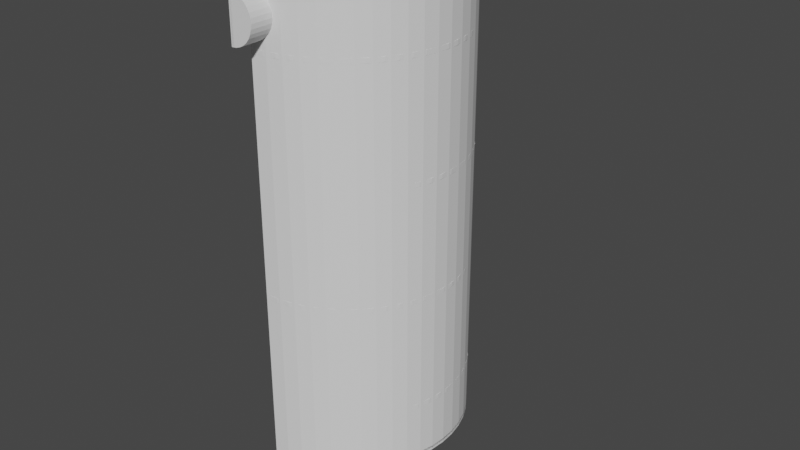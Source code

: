 # Source: Heatexchanger_pipeseperate_half.blend  (saved by Blender 3.5.10; exported with 4.5.12 LTS)
import bpy
from mathutils import Matrix  # noqa: F401  (used for matrix-valued properties, if any)

bpy.ops.wm.read_factory_settings(use_empty=True)
scene = bpy.context.scene
scene.name = 'Scene'

# ---- collections
col_collection = bpy.data.collections.new('Collection'); scene.collection.children.link(col_collection)

# ---- world
world_world = bpy.data.worlds.new('World'); scene.world = world_world
world_world.use_nodes = True; world_world.node_tree.nodes.clear()
_N = world_world.node_tree.nodes; _L = world_world.node_tree.links
n0 = _N.new('ShaderNodeOutputWorld'); n0.name = 'World Output'; n0.location = (300, 300)
n1 = _N.new('ShaderNodeBackground'); n1.name = 'Background'; n1.location = (10, 300)
n1.inputs[0].default_value = (0.05088, 0.05088, 0.05088, 1.0)
_L.new(n1.outputs[0], n0.inputs[0])
n0.is_active_output = True
world_world.color = (0.05088, 0.05088, 0.05088)
world_world.use_sun_shadow = False
world_world.sun_shadow_jitter_overblur = 0.0

# ---- meshes
me_cylinder_002 = bpy.data.meshes.new('Cylinder.002')
me_cylinder_002.from_pydata([(0.05, -3.492e-10, 0.25), (0.04904, -0.009755, 0.25), (0.04619, -0.01913, 0.25), (0.04157, -0.02778, 0.25), (0.03536, -0.03536, 0.25), (0.02778, -0.04157, 0.25), (0.01913, -0.04619, 0.25), (0.009755, -0.04904, 0.25), (-1.118e-08, -0.05, 0.25), (-0.009755, -0.04904, 0.25), (-0.01913, -0.04619, 0.25), (-0.02778, -0.04157, 0.25), (-0.03536, -0.03536, 0.25), (-0.04157, -0.02778, 0.25), (-0.04619, -0.01913, 0.25), (-0.04904, -0.009755, 0.25), (-0.05, -3.492e-10, 0.25), (-0.04964, -0.003694, 0.25), (-0.04966, -0.003469, 0.25), (0.04964, -0.003694, 0.25), (0.04964, -0.003624, 0.25), (0.04983, -0.00171, 0.25), (0.04985, -0.001564, 0.25), (-0.04986, -0.001393, 0.25), (-0.04991, -0.0009438, 0.25), (-0.04984, 0.001631, 0.25), (0.04984, 0.001631, 0.25)], [], [(18, 20, 21, 23), (25, 16, 24, 22, 0, 26), (13, 12, 11, 10, 9, 8, 7, 6, 5, 4, 3, 2, 1, 19, 17, 15, 14)])
_uv = me_cylinder_002.uv_layers.new(name='UVMap')
_uv.uv.foreach_set('vector', [0.2611, 1.0, 0.7384, 1.0, 0.7445, 1.0, 0.2545, 1.0, 0.2448, 1.0, 0.25, 1.0, 0.253, 1.0, 0.745, 1.0, 0.75, 1.0, 0.7552, 1.0, 0.3438, 1.0, 0.375, 1.0, 0.4062, 1.0, 0.4375, 1.0, 0.4688, 1.0, 0.5, 1.0, 0.5312, 1.0, 0.5625, 1.0, 0.5938, 1.0, 0.625, 1.0, 0.6562, 1.0, 0.6875, 1.0, 0.7188, 1.0, 0.7382, 1.0, 0.2618, 1.0, 0.2812, 1.0, 0.3125, 1.0])
me_cylinder_002.update()
me_cylinder_003 = bpy.data.meshes.new('Cylinder.003')
me_cylinder_003.from_pydata([(0.05, -1.164e-10, -0.25), (0.04904, -0.009755, -0.25), (0.04619, -0.01913, -0.25), (0.04157, -0.02778, -0.25), (0.03536, -0.03536, -0.25), (0.02778, -0.04157, -0.25), (0.01913, -0.04619, -0.25), (0.009755, -0.04904, -0.25), (0.0, -0.05, -0.25), (-0.009755, -0.04904, -0.25), (-0.01913, -0.04619, -0.25), (-0.02778, -0.04157, -0.25), (-0.03536, -0.03536, -0.25), (-0.04157, -0.02778, -0.25), (-0.04619, -0.01913, -0.25), (-0.04904, -0.009755, -0.25), (-0.05, -1.164e-10, -0.25), (0.04984, 0.001631, -0.25), (-0.04984, 0.001631, -0.25)], [], [(17, 0, 1, 2, 3, 4, 5, 6, 7, 8, 9, 10, 11, 12, 13, 14, 15, 16, 18)])
_uv = me_cylinder_003.uv_layers.new(name='UVMap')
_uv.uv.foreach_set('vector', [0.7552, 0.0, 0.75, 0.0, 0.7188, 0.0, 0.6875, 0.0, 0.6562, 0.0, 0.625, 0.0, 0.5938, 0.0, 0.5625, 0.0, 0.5312, 0.0, 0.5, 0.0, 0.4688, 0.0, 0.4375, 0.0, 0.4062, 0.0, 0.375, 0.0, 0.3438, 0.0, 0.3125, 0.0, 0.2812, 0.0, 0.25, 0.0, 0.2448, 0.0])
me_cylinder_003.update()
me_shell_001 = bpy.data.meshes.new('Shell.001')
me_shell_001.from_pydata([(0.0, -0.3054, -1.128), (0.0, 0.3182, 0.07202), (0.0, -0.3054, 0.07202), (1.531e-17, 0.25, 0.0), (0.001631, 0.2108, -0.8997), (0.01139, 0.2108, -0.9007), (0.02077, 0.2108, -0.9035), (0.02941, 0.2108, -0.9081), (0.03699, 0.2108, -0.9144), (0.001631, -0.206, -0.007409), (0.0432, 0.2108, -0.9219), (0.01139, -0.206, -0.00837), (0.04783, 0.2108, -0.9306), (0.05067, 0.2108, -0.94), (0.02077, -0.206, -0.01121), (0.05163, 0.2108, -0.9497), (0.02941, -0.206, -0.01584), (0.05067, 0.2108, -0.9595), (0.03699, -0.206, -0.02205), (0.04783, 0.2108, -0.9688), (-4.592e-17, -0.25, 0.0), (0.03392, -0.2477, 0.0), (0.0432, 0.2108, -0.9775), (0.0432, -0.206, -0.02963), (0.06646, -0.2411, 0.0), (0.09731, -0.2304, 0.0), (0.03699, 0.2108, -0.9851), (0.1262, -0.2159, 0.0), (0.04783, -0.206, -0.03827), (0.02941, 0.2108, -0.9913), (0.1528, -0.1979, 0.0), (0.02077, 0.2108, -0.9959), (0.05067, -0.206, -0.04765), (0.1768, -0.1768, 0.0), (0.1979, -0.1528, 0.0), (0.01139, 0.2108, -0.9988), (0.05163, -0.206, -0.05741), (0.2159, -0.1262, 0.0), (0.001631, 0.2108, -0.9997), (0.2304, -0.09731, 0.0), (0.2411, -0.06646, 0.0), (0.05067, -0.206, -0.06716), (0.2477, -0.03392, 0.0), (0.25, -6.123e-17, 0.0), (0.04783, -0.206, -0.07654), (0.2477, 0.03392, 0.0), (0.0432, -0.206, -0.08519), (0.2411, 0.06646, 0.0), (0.2304, 0.09731, 0.0), (0.03699, -0.206, -0.09276), (0.2159, 0.1262, 0.0), (0.1979, 0.1528, 0.0), (0.1768, 0.1768, 0.0), (0.02941, -0.206, -0.09898), (0.1528, 0.1979, 0.0), (0.1262, 0.2159, 0.0), (0.02077, -0.206, -0.1036), (0.09731, 0.2304, 0.0), (0.06646, 0.2411, 0.0), (0.01139, -0.206, -0.1064), (0.03392, 0.2477, 0.0), (1.531e-17, 0.25, -1.0), (0.001631, -0.206, -0.1074), (-4.592e-17, -0.25, -1.0), (0.03392, -0.2477, -1.0), (0.06646, -0.2411, -1.0), (0.09731, -0.2304, -1.0), (0.1262, -0.2159, -1.0), (0.1528, -0.1979, -1.0), (0.1768, -0.1768, -1.0), (0.1979, -0.1528, -1.0), (0.2159, -0.1262, -1.0), (0.2304, -0.09731, -1.0), (0.2411, -0.06646, -1.0), (0.2477, -0.03392, -1.0), (0.25, -6.123e-17, -1.0), (0.2477, 0.03392, -1.0), (0.2411, 0.06646, -1.0), (0.2304, 0.09731, -1.0), (0.2159, 0.1262, -1.0), (0.1979, 0.1528, -1.0), (0.1768, 0.1768, -1.0), (0.1528, 0.1979, -1.0), (0.1262, 0.2159, -1.0), (0.09731, 0.2304, -1.0), (0.06646, 0.2411, -1.0), (0.03392, 0.2477, -1.0), (0.03392, -0.2477, -0.09528), (0.03699, -0.2471, -0.09276), (0.0432, -0.2458, -0.02963), (0.0432, -0.2458, -0.08519), (0.03392, -0.2477, -0.01954), (0.03699, -0.2471, -0.02205), (0.04783, -0.2449, -0.07654), (0.05163, -0.2441, -0.05741), (0.05067, -0.2443, -0.06716), (0.05067, -0.2443, -0.04765), (0.04783, -0.2449, -0.03827), (-4.592e-17, -0.25, -0.1072), (-4.592e-17, -0.25, -0.007569), (0.01139, -0.2492, -0.00837), (0.01139, -0.2492, -0.1064), (0.02077, -0.2486, -0.1036), (0.02941, -0.248, -0.01584), (0.02941, -0.248, -0.09898), (0.02077, -0.2486, -0.01121), (1.531e-17, 0.25, -0.9996), (1.531e-17, 0.25, -0.8999), (0.03392, 0.2477, -0.9876), (0.03392, 0.2477, -0.9118), (0.001631, 0.2499, -0.9997), (0.01139, 0.2492, -0.9988), (0.001631, 0.2499, -0.8997), (0.01139, 0.2492, -0.9007), (0.02077, 0.2486, -0.9035), (0.02941, 0.248, -0.9913), (0.02077, 0.2486, -0.9959), (0.02941, 0.248, -0.9081), (0.03699, 0.2471, -0.9851), (0.0432, 0.2458, -0.9775), (0.03699, 0.2471, -0.9144), (0.0432, 0.2458, -0.9219), (0.04783, 0.2449, -0.9306), (0.05163, 0.2441, -0.9497), (0.05067, 0.2443, -0.9595), (0.05067, 0.2443, -0.94), (0.04783, 0.2449, -0.9688), (0.001631, -0.206, -0.007409), (0.01139, -0.206, -0.00837), (0.01139, -0.2942, -0.00837), (0.02077, -0.206, -0.01121), (0.02077, -0.2942, -0.01121), (0.02941, -0.206, -0.01584), (0.02941, -0.2942, -0.01584), (0.03699, -0.206, -0.02205), (0.03699, -0.2942, -0.02205), (0.0432, -0.206, -0.02963), (0.0432, -0.2942, -0.02963), (0.04783, -0.206, -0.03827), (0.04783, -0.2942, -0.03827), (0.05067, -0.206, -0.04765), (0.05067, -0.2942, -0.04765), (0.05163, -0.206, -0.05741), (0.05163, -0.2942, -0.05741), (0.05067, -0.206, -0.06716), (0.05067, -0.2942, -0.06716), (0.04783, -0.206, -0.07654), (0.04783, -0.2942, -0.07654), (0.0432, -0.206, -0.08519), (0.0432, -0.2942, -0.08519), (0.03699, -0.206, -0.09276), (0.03699, -0.2942, -0.09276), (0.02941, -0.206, -0.09898), (0.02941, -0.2942, -0.09898), (0.02077, -0.206, -0.1036), (0.02077, -0.2942, -0.1036), (0.01139, -0.206, -0.1064), (0.01139, -0.2942, -0.1064), (0.001631, -0.206, -0.1074), (0.001631, -0.2942, -0.1074), (0.001631, 0.299, -0.8997), (0.001631, 0.2108, -0.8997), (0.01139, 0.299, -0.9007), (0.01139, 0.2108, -0.9007), (0.02077, 0.299, -0.9035), (0.02077, 0.2108, -0.9035), (0.02941, 0.299, -0.9081), (0.02941, 0.2108, -0.9081), (0.03699, 0.299, -0.9144), (0.03699, 0.2108, -0.9144), (0.0432, 0.299, -0.9219), (0.0432, 0.2108, -0.9219), (0.04783, 0.299, -0.9306), (0.04783, 0.2108, -0.9306), (0.05067, 0.299, -0.94), (0.05067, 0.2108, -0.94), (0.05163, 0.299, -0.9497), (0.05163, 0.2108, -0.9497), (0.05067, 0.299, -0.9595), (0.05067, 0.2108, -0.9595), (0.04783, 0.299, -0.9688), (0.04783, 0.2108, -0.9688), (0.0432, 0.299, -0.9775), (0.0432, 0.2108, -0.9775), (0.03699, 0.299, -0.9851), (0.03699, 0.2108, -0.9851), (0.02941, 0.299, -0.9913), (0.02941, 0.2108, -0.9913), (0.02077, 0.299, -0.9959), (0.02077, 0.2108, -0.9959), (0.01139, 0.299, -0.9988), (0.01139, 0.2108, -0.9988), (0.001631, 0.299, -0.9997), (0.001631, 0.2108, -0.9997), (0.2291, 0.1, -0.12), (7.451e-09, -0.25, -0.12), (0.02703, -0.2485, -0.12), (0.05382, -0.2442, -0.12), (0.0801, -0.2368, -0.12), (0.1056, -0.2266, -0.12), (0.1302, -0.2135, -0.12), (0.1534, -0.1974, -0.12), (0.1748, -0.1788, -0.12), (0.1936, -0.1583, -0.12), (0.2098, -0.136, -0.12), (0.2233, -0.1124, -0.12), (0.2342, -0.08751, -0.12), (0.2423, -0.06167, -0.12), (0.2475, -0.03511, -0.12), (0.2499, -0.008074, -0.12), (0.2493, 0.0192, -0.12), (0.2457, 0.04646, -0.12), (0.239, 0.07348, -0.12), (0.2291, 0.1, -0.13), (7.451e-09, -0.25, -0.13), (0.02703, -0.2485, -0.13), (0.05382, -0.2442, -0.13), (0.0801, -0.2368, -0.13), (0.1056, -0.2266, -0.13), (0.1302, -0.2135, -0.13), (0.1534, -0.1974, -0.13), (0.1748, -0.1788, -0.13), (0.1936, -0.1583, -0.13), (0.2098, -0.136, -0.13), (0.2233, -0.1124, -0.13), (0.2342, -0.08751, -0.13), (0.2423, -0.06167, -0.13), (0.2475, -0.03511, -0.13), (0.2499, -0.008074, -0.13), (0.2493, 0.0192, -0.13), (0.2457, 0.04646, -0.13), (0.239, 0.07348, -0.13), (0.2291, -0.1, -0.37), (-9.313e-09, 0.25, -0.37), (0.02703, 0.2485, -0.37), (0.05382, 0.2442, -0.37), (0.0801, 0.2368, -0.37), (0.1056, 0.2266, -0.37), (0.1302, 0.2135, -0.37), (0.1534, 0.1974, -0.37), (0.1748, 0.1788, -0.37), (0.1936, 0.1583, -0.37), (0.2098, 0.136, -0.37), (0.2233, 0.1124, -0.37), (0.2342, 0.08751, -0.37), (0.2423, 0.06167, -0.37), (0.2475, 0.03511, -0.37), (0.2499, 0.008074, -0.37), (0.2493, -0.0192, -0.37), (0.2457, -0.04646, -0.37), (0.239, -0.07348, -0.37), (0.2291, -0.1, -0.38), (-9.313e-09, 0.25, -0.38), (0.02703, 0.2485, -0.38), (0.05382, 0.2442, -0.38), (0.0801, 0.2368, -0.38), (0.1056, 0.2266, -0.38), (0.1302, 0.2135, -0.38), (0.1534, 0.1974, -0.38), (0.1748, 0.1788, -0.38), (0.1936, 0.1583, -0.38), (0.2098, 0.136, -0.38), (0.2233, 0.1124, -0.38), (0.2342, 0.08751, -0.38), (0.2423, 0.06167, -0.38), (0.2475, 0.03511, -0.38), (0.2499, 0.008074, -0.38), (0.2493, -0.0192, -0.38), (0.2457, -0.04646, -0.38), (0.239, -0.07348, -0.38), (0.2291, -0.1, -0.87), (-9.313e-09, 0.25, -0.87), (0.02703, 0.2485, -0.87), (0.05382, 0.2442, -0.87), (0.0801, 0.2368, -0.87), (0.1056, 0.2266, -0.87), (0.1302, 0.2135, -0.87), (0.1534, 0.1974, -0.87), (0.1748, 0.1788, -0.87), (0.1936, 0.1583, -0.87), (0.2098, 0.136, -0.87), (0.2233, 0.1124, -0.87), (0.2342, 0.08751, -0.87), (0.2423, 0.06167, -0.87), (0.2475, 0.03511, -0.87), (0.2499, 0.008074, -0.87), (0.2493, -0.0192, -0.87), (0.2457, -0.04646, -0.87), (0.239, -0.07348, -0.87), (0.2291, -0.1, -0.88), (-9.313e-09, 0.25, -0.88), (0.02703, 0.2485, -0.88), (0.05382, 0.2442, -0.88), (0.0801, 0.2368, -0.88), (0.1056, 0.2266, -0.88), (0.1302, 0.2135, -0.88), (0.1534, 0.1974, -0.88), (0.1748, 0.1788, -0.88), (0.1936, 0.1583, -0.88), (0.2098, 0.136, -0.88), (0.2233, 0.1124, -0.88), (0.2342, 0.08751, -0.88), (0.2423, 0.06167, -0.88), (0.2475, 0.03511, -0.88), (0.2499, 0.008074, -0.88), (0.2493, -0.0192, -0.88), (0.2457, -0.04646, -0.88), (0.239, -0.07348, -0.88), (0.2291, 0.1, -0.62), (7.451e-09, -0.25, -0.62), (0.02703, -0.2485, -0.62), (0.05382, -0.2442, -0.62), (0.0801, -0.2368, -0.62), (0.1056, -0.2266, -0.62), (0.1302, -0.2135, -0.62), (0.1534, -0.1974, -0.62), (0.1748, -0.1788, -0.62), (0.1936, -0.1583, -0.62), (0.2098, -0.136, -0.62), (0.2233, -0.1124, -0.62), (0.2342, -0.08751, -0.62), (0.2423, -0.06167, -0.62), (0.2475, -0.03511, -0.62), (0.2499, -0.008074, -0.62), (0.2493, 0.0192, -0.62), (0.2457, 0.04646, -0.62), (0.239, 0.07348, -0.62), (0.2291, 0.1, -0.63), (7.451e-09, -0.25, -0.63), (0.02703, -0.2485, -0.63), (0.05382, -0.2442, -0.63), (0.0801, -0.2368, -0.63), (0.1056, -0.2266, -0.63), (0.1302, -0.2135, -0.63), (0.1534, -0.1974, -0.63), (0.1748, -0.1788, -0.63), (0.1936, -0.1583, -0.63), (0.2098, -0.136, -0.63), (0.2233, -0.1124, -0.63), (0.2342, -0.08751, -0.63), (0.2423, -0.06167, -0.63), (0.2475, -0.03511, -0.63), (0.2499, -0.008074, -0.63), (0.2493, 0.0192, -0.63), (0.2457, 0.04646, -0.63), (0.239, 0.07348, -0.63), (1.531e-17, 0.25, -0.995), (-4.592e-17, -0.25, -0.995), (0.03392, -0.2477, -0.995), (0.06646, -0.2411, -0.995), (0.09731, -0.2304, -0.995), (0.1262, -0.2159, -0.995), (0.1528, -0.1979, -0.995), (0.1768, -0.1768, -0.995), (0.1979, -0.1528, -0.995), (0.2159, -0.1262, -0.995), (0.2304, -0.09731, -0.995), (0.2411, -0.06646, -0.995), (0.2477, -0.03392, -0.995), (0.25, -6.123e-17, -0.995), (0.2477, 0.03392, -0.995), (0.2411, 0.06646, -0.995), (0.2304, 0.09731, -0.995), (0.2159, 0.1262, -0.995), (0.1979, 0.1528, -0.995), (0.1768, 0.1768, -0.995), (0.1528, 0.1979, -0.995), (0.1262, 0.2159, -0.995), (0.09731, 0.2304, -0.995), (0.02077, 0.2108, -0.9959), (0.06646, 0.2411, -0.995), (0.03392, 0.2477, -0.995), (0.01139, 0.2108, -0.9988), (1.531e-17, 0.25, -1.005), (0.001631, 0.2108, -0.9997), (-4.592e-17, -0.25, -1.005), (0.03392, -0.2477, -1.005), (0.06646, -0.2411, -1.005), (0.09731, -0.2304, -1.005), (0.1262, -0.2159, -1.005), (0.1528, -0.1979, -1.005), (0.1768, -0.1768, -1.005), (0.1979, -0.1528, -1.005), (0.2159, -0.1262, -1.005), (0.2304, -0.09731, -1.005), (0.2411, -0.06646, -1.005), (0.2477, -0.03392, -1.005), (0.25, -6.123e-17, -1.005), (0.2477, 0.03392, -1.005), (0.2411, 0.06646, -1.005), (0.2304, 0.09731, -1.005), (0.2159, 0.1262, -1.005), (0.1979, 0.1528, -1.005), (0.1768, 0.1768, -1.005), (0.1528, 0.1979, -1.005), (0.1262, 0.2159, -1.005), (0.09731, 0.2304, -1.005), (0.06646, 0.2411, -1.005), (0.03392, 0.2477, -1.005), (0.02247, 0.2485, -0.995), (0.02247, 0.2108, -0.995), (1.531e-17, 0.25, -0.9996), (0.02077, 0.2486, -0.9959), (0.001631, 0.2499, -0.9997), (0.01139, 0.2492, -0.9988), (1.531e-17, 0.25, 0.0), (-4.592e-17, -0.25, 0.0), (0.03392, -0.2477, 0.0), (0.06646, -0.2411, 0.0), (0.09731, -0.2304, 0.0), (0.1262, -0.2159, 0.0), (0.1528, -0.1979, 0.0), (0.1768, -0.1768, 0.0), (0.1979, -0.1528, 0.0), (0.2159, -0.1262, 0.0), (0.2304, -0.09731, 0.0), (0.2411, -0.06646, 0.0), (0.2477, -0.03392, 0.0), (0.25, -6.123e-17, 0.0), (0.2477, 0.03392, 0.0), (0.2411, 0.06646, 0.0), (0.2304, 0.09731, 0.0), (0.2159, 0.1262, 0.0), (0.1979, 0.1528, 0.0), (0.1768, 0.1768, 0.0), (0.1528, 0.1979, 0.0), (0.1262, 0.2159, 0.0), (0.09731, 0.2304, 0.0), (0.06646, 0.2411, 0.0), (0.03392, 0.2477, 0.0), (0.125, 0.15, 0.0), (0.1216, 0.1498, 0.0), (0.1184, 0.1491, 0.0), (0.1153, 0.148, 0.0), (0.1124, 0.1466, 0.0), (0.1097, 0.1448, 0.0), (0.1073, 0.1427, 0.0), (0.1052, 0.1403, 0.0), (0.1034, 0.1376, 0.0), (0.102, 0.1347, 0.0), (0.1009, 0.1316, 0.0), (0.1002, 0.1284, 0.0), (0.1, 0.125, 0.0), (0.1002, 0.1216, 0.0), (0.1009, 0.1184, 0.0), (0.102, 0.1153, 0.0), (0.1034, 0.1124, 0.0), (0.1052, 0.1097, 0.0), (0.1073, 0.1073, 0.0), (0.1097, 0.1052, 0.0), (0.1124, 0.1034, 0.0), (0.1153, 0.102, 0.0), (0.1184, 0.1009, 0.0), (0.1216, 0.1002, 0.0), (0.125, 0.1, 0.0), (0.1284, 0.1002, 0.0), (0.1316, 0.1009, 0.0), (0.1347, 0.102, 0.0), (0.1376, 0.1034, 0.0), (0.1403, 0.1052, 0.0), (0.1427, 0.1073, 0.0), (0.1448, 0.1097, 0.0), (0.1466, 0.1124, 0.0), (0.148, 0.1153, 0.0), (0.1491, 0.1184, 0.0), (0.1498, 0.1216, 0.0), (0.15, 0.125, 0.0), (0.1498, 0.1284, 0.0), (0.1491, 0.1316, 0.0), (0.148, 0.1347, 0.0), (0.1466, 0.1376, 0.0), (0.1448, 0.1403, 0.0), (0.1427, 0.1427, 0.0), (0.1403, 0.1448, 0.0), (0.1376, 0.1466, 0.0), (0.1347, 0.148, 0.0), (0.1316, 0.1491, 0.0), (0.1284, 0.1498, 0.0), (0.125, -0.1, 0.0), (0.1216, -0.1002, 0.0), (0.1184, -0.1009, 0.0), (0.1153, -0.102, 0.0), (0.1124, -0.1034, 0.0), (0.1097, -0.1052, 0.0), (0.1073, -0.1073, 0.0), (0.1052, -0.1097, 0.0), (0.1034, -0.1124, 0.0), (0.102, -0.1153, 0.0), (0.1009, -0.1184, 0.0), (0.1002, -0.1216, 0.0), (0.1, -0.125, 0.0), (0.1002, -0.1284, 0.0), (0.1009, -0.1316, 0.0), (0.102, -0.1347, 0.0), (0.1034, -0.1376, 0.0), (0.1052, -0.1403, 0.0), (0.1073, -0.1427, 0.0), (0.1097, -0.1448, 0.0), (0.1124, -0.1466, 0.0), (0.1153, -0.148, 0.0), (0.1184, -0.1491, 0.0), (0.1216, -0.1498, 0.0), (0.125, -0.15, 0.0), (0.1284, -0.1498, 0.0), (0.1316, -0.1491, 0.0), (0.1347, -0.148, 0.0), (0.1376, -0.1466, 0.0), (0.1403, -0.1448, 0.0), (0.1427, -0.1427, 0.0), (0.1448, -0.1403, 0.0), (0.1466, -0.1376, 0.0), (0.148, -0.1347, 0.0), (0.1491, -0.1316, 0.0), (0.1498, -0.1284, 0.0), (0.15, -0.125, 0.0), (0.1498, -0.1216, 0.0), (0.1491, -0.1184, 0.0), (0.148, -0.1153, 0.0), (0.1466, -0.1124, 0.0), (0.1448, -0.1097, 0.0), (0.1427, -0.1073, 0.0), (0.1403, -0.1052, 0.0), (0.1376, -0.1034, 0.0), (0.1347, -0.102, 0.0), (0.1316, -0.1009, 0.0), (0.1284, -0.1002, 0.0), (1.531e-17, 0.25, -0.01), (-4.592e-17, -0.25, -0.01), (0.03392, -0.2477, -0.01), (0.06646, -0.2411, -0.01), (0.09731, -0.2304, -0.01), (0.1262, -0.2159, -0.01), (0.1528, -0.1979, -0.01), (0.1768, -0.1768, -0.01), (0.1979, -0.1528, -0.01), (0.2159, -0.1262, -0.01), (0.2304, -0.09731, -0.01), (0.2411, -0.06646, -0.01), (0.2477, -0.03392, -0.01), (0.25, -6.123e-17, -0.01), (0.2477, 0.03392, -0.01), (0.2411, 0.06646, -0.01), (0.2304, 0.09731, -0.01), (0.2159, 0.1262, -0.01), (0.1979, 0.1528, -0.01), (0.1768, 0.1768, -0.01), (0.1528, 0.1979, -0.01), (0.1262, 0.2159, -0.01), (0.09731, 0.2304, -0.01), (0.06646, 0.2411, -0.01), (0.03392, 0.2477, -0.01), (0.125, 0.15, -0.01), (0.1216, 0.1498, -0.01), (0.1184, 0.1491, -0.01), (0.1153, 0.148, -0.01), (0.1124, 0.1466, -0.01), (0.1097, 0.1448, -0.01), (0.1073, 0.1427, -0.01), (0.1052, 0.1403, -0.01), (0.1034, 0.1376, -0.01), (0.102, 0.1347, -0.01), (0.1009, 0.1316, -0.01), (0.1002, 0.1284, -0.01), (0.1, 0.125, -0.01), (0.1002, 0.1216, -0.01), (0.1009, 0.1184, -0.01), (0.102, 0.1153, -0.01), (0.1034, 0.1124, -0.01), (0.1052, 0.1097, -0.01), (0.1073, 0.1073, -0.01), (0.1097, 0.1052, -0.01), (0.1124, 0.1034, -0.01), (0.1153, 0.102, -0.01), (0.1184, 0.1009, -0.01), (0.1216, 0.1002, -0.01), (0.125, 0.1, -0.01), (0.1284, 0.1002, -0.01), (0.1316, 0.1009, -0.01), (0.1347, 0.102, -0.01), (0.1376, 0.1034, -0.01), (0.1403, 0.1052, -0.01), (0.1427, 0.1073, -0.01), (0.1448, 0.1097, -0.01), (0.1466, 0.1124, -0.01), (0.148, 0.1153, -0.01), (0.1491, 0.1184, -0.01), (0.1498, 0.1216, -0.01), (0.15, 0.125, -0.01), (0.1498, 0.1284, -0.01), (0.1491, 0.1316, -0.01), (0.148, 0.1347, -0.01), (0.1466, 0.1376, -0.01), (0.1448, 0.1403, -0.01), (0.1427, 0.1427, -0.01), (0.1403, 0.1448, -0.01), (0.1376, 0.1466, -0.01), (0.1347, 0.148, -0.01), (0.1316, 0.1491, -0.01), (0.1284, 0.1498, -0.01), (0.125, -0.1, -0.01), (0.1216, -0.1002, -0.01), (0.1184, -0.1009, -0.01), (0.1153, -0.102, -0.01), (0.1124, -0.1034, -0.01), (0.1097, -0.1052, -0.01), (0.1073, -0.1073, -0.01), (0.1052, -0.1097, -0.01), (0.1034, -0.1124, -0.01), (0.102, -0.1153, -0.01), (0.1009, -0.1184, -0.01), (0.1002, -0.1216, -0.01), (0.1, -0.125, -0.01), (0.1002, -0.1284, -0.01), (0.1009, -0.1316, -0.01), (0.102, -0.1347, -0.01), (0.1034, -0.1376, -0.01), (0.1052, -0.1403, -0.01), (0.1073, -0.1427, -0.01), (0.1097, -0.1448, -0.01), (0.1124, -0.1466, -0.01), (0.1153, -0.148, -0.01), (0.1184, -0.1491, -0.01), (0.1216, -0.1498, -0.01), (0.125, -0.15, -0.01), (0.1284, -0.1498, -0.01), (0.1316, -0.1491, -0.01), (0.1347, -0.148, -0.01), (0.1376, -0.1466, -0.01), (0.1403, -0.1448, -0.01), (0.1427, -0.1427, -0.01), (0.1448, -0.1403, -0.01), (0.1466, -0.1376, -0.01), (0.148, -0.1347, -0.01), (0.1491, -0.1316, -0.01), (0.1498, -0.1284, -0.01), (0.15, -0.125, -0.01), (0.1498, -0.1216, -0.01), (0.1491, -0.1184, -0.01), (0.148, -0.1153, -0.01), (0.1466, -0.1124, -0.01), (0.1448, -0.1097, -0.01), (0.1427, -0.1073, -0.01), (0.1403, -0.1052, -0.01), (0.1376, -0.1034, -0.01), (0.1347, -0.102, -0.01), (0.1316, -0.1009, -0.01), (0.1284, -0.1002, -0.01), (0.0, -0.2641, -0.007569), (4.657e-10, -0.2942, -0.007569), (0.0, -0.2943, -0.1072), (0.0, -0.2004, -0.13), (7.451e-09, -0.1, -0.37), (7.451e-09, -0.1, -0.38), (7.451e-09, -0.1, -0.87), (0.0, 0.2515, -0.9996), (-1.164e-10, 0.2108, -0.9996), (0.0, 0.1841, -0.87), (2.794e-09, 0.2108, -0.995), (-1.164e-10, 0.2108, -0.9996), (-1.164e-10, 0.2108, -0.9996), (-2.794e-09, 0.04506, -0.995), (7.451e-09, -0.1, -0.88), (3.725e-09, -0.1499, 0.0), (2.98e-08, -0.1511, 0.0), (-1.49e-08, 0.1332, 0.0), (0.0, -0.206, -0.007569), (1.164e-10, -0.206, -0.007569), (3.725e-09, -0.1499, -0.01), (-1.49e-08, 0.1332, -0.01), (2.98e-08, -0.1511, -0.01), (-1.164e-10, -0.206, -0.1072), (-1.164e-10, -0.206, -0.1072), (-2.98e-08, 0.1, -0.12), (-2.98e-08, 0.1, -0.13), (-2.98e-08, 0.1, -0.63), (-2.98e-08, 0.1, -0.62), (8.149e-10, 0.2843, -0.8999), (1.164e-10, 0.299, -0.8999), (4.657e-10, 0.2108, -0.8999), (-1.164e-10, 0.299, -0.9996), (0.0, 0.2108, -0.8999), (0.0, 0.25, -0.9968)], [(665, 9), (63, 98), (20, 99), (9, 11), (59, 62), (128, 127), (670, 158), (647, 648), (665, 99), (647, 666), (649, 670), (98, 671), (127, 666), (62, 671), (3, 1), (99, 2), (106, 654), (63, 0)], [(60, 3, 20, 21, 24, 25, 27, 30, 33, 34, 37, 39, 40, 42, 43, 45, 47, 48, 50, 51, 52, 54, 55, 57, 58), (82, 81, 80, 79, 78, 77, 76, 75, 74, 73, 72, 71, 70, 69, 68, 67, 66, 65, 64, 63, 61, 86, 85, 84, 83), (86, 61, 106, 110, 111, 116, 115, 108), (3, 60, 109, 117, 114, 113, 112, 107), (60, 58, 85, 86, 108, 118, 119, 126, 124, 123, 125, 122, 121, 120, 109), (58, 57, 84, 85), (57, 55, 83, 84), (55, 54, 82, 83), (54, 52, 81, 82), (52, 51, 80, 81), (51, 50, 79, 80), (50, 48, 78, 79), (48, 47, 77, 78), (47, 45, 76, 77), (45, 43, 75, 76), (43, 42, 74, 75), (42, 40, 73, 74), (40, 39, 72, 73), (39, 37, 71, 72), (37, 34, 70, 71), (34, 33, 69, 70), (33, 30, 68, 69), (30, 27, 67, 68), (27, 25, 66, 67), (25, 24, 65, 66), (88, 87, 64, 65, 24, 21, 91, 92, 89, 97, 96, 94, 95, 93, 90), (100, 11, 14, 105), (105, 14, 16, 103), (91, 103, 16, 18, 92), (92, 18, 23, 89), (89, 23, 28, 97), (97, 28, 32, 96), (96, 32, 36, 94), (94, 36, 41, 95), (95, 41, 44, 93), (93, 44, 46, 90), (90, 46, 49, 88), (104, 87, 88, 49, 53), (104, 53, 56, 102), (102, 56, 59, 101), (4, 680, 107, 112), (5, 4, 112, 113), (6, 5, 113, 114), (7, 6, 114, 117), (8, 7, 117, 109, 120), (10, 8, 120, 121), (12, 10, 121, 122), (13, 12, 122, 125), (15, 13, 125, 123), (124, 17, 15, 123), (126, 19, 17, 124), (119, 22, 19, 126), (118, 26, 22, 119), (118, 108, 115, 29, 26), (116, 31, 29, 115), (111, 35, 31, 116), (110, 38, 35, 111), (110, 106, 659, 38), (128, 129, 131, 130), (130, 131, 133, 132), (132, 133, 135, 134), (134, 135, 137, 136), (136, 137, 139, 138), (138, 139, 141, 140), (140, 141, 143, 142), (142, 143, 145, 144), (144, 145, 147, 146), (146, 147, 149, 148), (148, 149, 151, 150), (150, 151, 153, 152), (152, 153, 155, 154), (154, 155, 157, 156), (156, 157, 159, 158), (160, 161, 163, 162), (162, 163, 165, 164), (164, 165, 167, 166), (166, 167, 169, 168), (168, 169, 171, 170), (170, 171, 173, 172), (172, 173, 175, 174), (174, 175, 177, 176), (176, 177, 179, 178), (178, 179, 181, 180), (180, 181, 183, 182), (182, 183, 185, 184), (184, 185, 187, 186), (186, 187, 189, 188), (188, 189, 191, 190), (190, 191, 193, 192), (192, 193, 655, 654, 679), (194, 212, 231, 213), (212, 211, 230, 231), (211, 210, 229, 230), (210, 209, 228, 229), (209, 208, 227, 228), (208, 207, 226, 227), (207, 206, 225, 226), (206, 205, 224, 225), (205, 204, 223, 224), (204, 203, 222, 223), (203, 202, 221, 222), (202, 201, 220, 221), (201, 200, 219, 220), (200, 199, 218, 219), (199, 198, 217, 218), (198, 197, 216, 217), (197, 196, 215, 216), (196, 195, 214, 215), (234, 233, 651, 232, 250, 249, 248, 247, 246, 245, 244, 243, 242, 241, 240, 239, 238, 237, 236, 235), (253, 254, 255, 256, 257, 258, 259, 260, 261, 262, 263, 264, 265, 266, 267, 268, 269, 251, 652, 252), (233, 234, 253, 252), (234, 235, 254, 253), (235, 236, 255, 254), (236, 237, 256, 255), (237, 238, 257, 256), (238, 239, 258, 257), (239, 240, 259, 258), (240, 241, 260, 259), (241, 242, 261, 260), (242, 243, 262, 261), (243, 244, 263, 262), (244, 245, 264, 263), (245, 246, 265, 264), (246, 247, 266, 265), (247, 248, 267, 266), (248, 249, 268, 267), (249, 250, 269, 268), (250, 232, 251, 269), (232, 651, 652, 251), (272, 271, 656, 653, 270, 288, 287, 286, 285, 284, 283, 282, 281, 280, 279, 278, 277, 276, 275, 274, 273), (291, 292, 293, 294, 295, 296, 297, 298, 299, 300, 301, 302, 303, 304, 305, 306, 307, 289, 661, 290), (271, 272, 291, 290), (272, 273, 292, 291), (273, 274, 293, 292), (274, 275, 294, 293), (275, 276, 295, 294), (276, 277, 296, 295), (277, 278, 297, 296), (278, 279, 298, 297), (279, 280, 299, 298), (280, 281, 300, 299), (281, 282, 301, 300), (282, 283, 302, 301), (283, 284, 303, 302), (284, 285, 304, 303), (285, 286, 305, 304), (286, 287, 306, 305), (287, 288, 307, 306), (288, 270, 289, 307), (270, 653, 661, 289), (308, 326, 345, 327), (326, 325, 344, 345), (325, 324, 343, 344), (324, 323, 342, 343), (323, 322, 341, 342), (322, 321, 340, 341), (321, 320, 339, 340), (320, 319, 338, 339), (319, 318, 337, 338), (318, 317, 336, 337), (317, 316, 335, 336), (316, 315, 334, 335), (315, 314, 333, 334), (314, 313, 332, 333), (313, 312, 331, 332), (312, 311, 330, 331), (311, 310, 329, 330), (310, 309, 328, 329), (394, 393, 392, 391, 390, 389, 388, 387, 386, 385, 384, 383, 382, 381, 380, 379, 378, 377, 376, 375, 373, 398, 397, 396, 395), (398, 373, 401, 403, 404, 402, 399, 371), (403, 401, 681, 346, 399, 402, 404), (371, 370, 397, 398), (370, 368, 396, 397), (368, 367, 395, 396), (367, 366, 394, 395), (366, 365, 393, 394), (365, 364, 392, 393), (364, 363, 391, 392), (363, 362, 390, 391), (362, 361, 389, 390), (361, 360, 388, 389), (360, 359, 387, 388), (359, 358, 386, 387), (358, 357, 385, 386), (357, 356, 384, 385), (356, 355, 383, 384), (355, 354, 382, 383), (354, 353, 381, 382), (353, 352, 380, 381), (352, 351, 379, 380), (351, 350, 378, 379), (350, 349, 377, 378), (349, 348, 376, 377), (348, 347, 375, 376), (402, 369, 400, 399), (404, 372, 369, 402), (403, 374, 372, 404), (433, 432, 431, 430, 477, 476, 423, 424, 425, 426, 427, 428, 429, 405, 664, 439, 438, 437, 436, 435, 434), (476, 475, 474, 473, 472, 471, 470, 469, 468, 467, 466, 465, 464, 463, 462, 461, 460, 459, 458, 457, 456, 455, 454, 453, 452, 451, 450, 449, 448, 447, 446, 445, 444, 443, 442, 441, 440, 439, 664, 662, 501, 500, 499, 498, 497, 496, 495, 494, 493, 492, 491, 490, 489, 488, 487, 486, 485, 484, 483, 482, 481, 480, 479, 478, 525, 524, 523, 522, 521, 520, 519, 518, 517, 516, 515, 514, 513, 512, 511, 510, 509, 508, 507, 506, 505, 504, 503, 502, 663, 406, 407, 408, 409, 410, 411, 412, 413, 414, 415, 416, 417, 418, 419, 420, 421, 422, 423), (554, 555, 556, 557, 558, 559, 560, 668, 526, 550, 549, 548, 547, 546, 545, 544, 597, 598, 551, 552, 553), (597, 544, 543, 542, 541, 540, 539, 538, 537, 536, 535, 534, 533, 532, 531, 530, 529, 528, 527, 669, 623, 624, 625, 626, 627, 628, 629, 630, 631, 632, 633, 634, 635, 636, 637, 638, 639, 640, 641, 642, 643, 644, 645, 646, 599, 600, 601, 602, 603, 604, 605, 606, 607, 608, 609, 610, 611, 612, 613, 614, 615, 616, 617, 618, 619, 620, 621, 622, 667, 668, 560, 561, 562, 563, 564, 565, 566, 567, 568, 569, 570, 571, 572, 573, 574, 575, 576, 577, 578, 579, 580, 581, 582, 583, 584, 585, 586, 587, 588, 589, 590, 591, 592, 593, 594, 595, 596), (405, 429, 550, 526), (429, 428, 549, 550), (428, 427, 548, 549), (427, 426, 547, 548), (426, 425, 546, 547), (425, 424, 545, 546), (424, 423, 544, 545), (477, 430, 551, 598), (476, 477, 598, 597), (423, 422, 543, 544), (430, 431, 552, 551), (431, 432, 553, 552), (475, 476, 597, 596), (432, 433, 554, 553), (474, 475, 596, 595), (433, 434, 555, 554), (473, 474, 595, 594), (434, 435, 556, 555), (472, 473, 594, 593), (435, 436, 557, 556), (471, 472, 593, 592), (436, 437, 558, 557), (470, 471, 592, 591), (437, 438, 559, 558), (438, 439, 560, 559), (469, 470, 591, 590), (439, 440, 561, 560), (468, 469, 590, 589), (440, 441, 562, 561), (467, 468, 589, 588), (441, 442, 563, 562), (466, 467, 588, 587), (422, 421, 542, 543), (442, 443, 564, 563), (465, 466, 587, 586), (443, 444, 565, 564), (464, 465, 586, 585), (444, 445, 566, 565), (463, 464, 585, 584), (445, 446, 567, 566), (462, 463, 584, 583), (446, 447, 568, 567), (461, 462, 583, 582), (447, 448, 569, 568), (460, 461, 582, 581), (448, 449, 570, 569), (459, 460, 581, 580), (449, 450, 571, 570), (458, 459, 580, 579), (450, 451, 572, 571), (457, 458, 579, 578), (451, 452, 573, 572), (456, 457, 578, 577), (452, 453, 574, 573), (455, 456, 577, 576), (453, 454, 575, 574), (454, 455, 576, 575), (421, 420, 541, 542), (420, 419, 540, 541), (419, 418, 539, 540), (418, 417, 538, 539), (417, 416, 537, 538), (416, 415, 536, 537), (525, 478, 599, 646), (524, 525, 646, 645), (415, 414, 535, 536), (478, 479, 600, 599), (479, 480, 601, 600), (480, 481, 602, 601), (523, 524, 645, 644), (481, 482, 603, 602), (522, 523, 644, 643), (482, 483, 604, 603), (521, 522, 643, 642), (483, 484, 605, 604), (520, 521, 642, 641), (484, 485, 606, 605), (519, 520, 641, 640), (485, 486, 607, 606), (518, 519, 640, 639), (486, 487, 608, 607), (517, 518, 639, 638), (487, 488, 609, 608), (516, 517, 638, 637), (488, 489, 610, 609), (515, 516, 637, 636), (489, 490, 611, 610), (514, 515, 636, 635), (490, 491, 612, 611), (513, 514, 635, 634), (414, 413, 534, 535), (491, 492, 613, 612), (512, 513, 634, 633), (492, 493, 614, 613), (511, 512, 633, 632), (493, 494, 615, 614), (510, 511, 632, 631), (494, 495, 616, 615), (509, 510, 631, 630), (508, 509, 630, 629), (495, 496, 617, 616), (507, 508, 629, 628), (496, 497, 618, 617), (506, 507, 628, 627), (497, 498, 619, 618), (505, 506, 627, 626), (498, 499, 620, 619), (504, 505, 626, 625), (499, 500, 621, 620), (503, 504, 625, 624), (500, 501, 622, 621), (502, 503, 624, 623), (501, 502, 623, 622), (413, 412, 533, 534), (412, 411, 532, 533), (411, 410, 531, 532), (410, 409, 530, 531), (409, 408, 529, 530), (408, 407, 528, 529), (407, 406, 527, 528), (401, 658, 374, 403), (401, 346, 681), (674, 675, 308, 327), (214, 650, 673, 213, 231, 230, 229, 228, 227, 226, 225, 224, 223, 222, 221, 220, 219, 218, 217, 216, 215), (677, 676, 678, 161, 160), (669, 667, 622, 623), (657, 400, 399, 346), (675, 309, 310, 311, 312, 313, 314, 315, 316, 317, 318, 319, 320, 321, 322, 323, 324, 325, 326, 308), (328, 674, 327, 345, 344, 343, 342, 341, 340, 339, 338, 337, 336, 335, 334, 333, 332, 331, 330, 329), (657, 660, 347, 348, 349, 350, 351, 352, 353, 354, 355, 356, 357, 358, 359, 360, 361, 362, 363, 364, 365, 366, 367, 368, 370, 371, 399, 400), (672, 195, 196, 197, 198, 199, 200, 201, 202, 203, 204, 205, 206, 207, 208, 209, 210, 211, 212, 194), (662, 663, 502, 501), (664, 405, 526, 668, 667, 669, 527, 406, 663, 662), (375, 347, 660, 657, 346, 401, 373), (673, 672, 194, 213), (129, 100, 99, 648), (101, 347, 348, 87, 104, 102), (347, 101, 98), (649, 671, 158, 159)])
_uv = me_shell_001.uv_layers.new(name='UVMap')
_uv.uv.foreach_set('vector', [1.0, 0.0, 0.0, 0.0, 0.5106, 0.0, 0.5319, 0.0, 0.5532, 0.0, 0.5745, 0.0, 0.5957, 0.0, 0.617, 0.0, 0.6383, 0.0, 0.6596, 0.0, 0.6809, 0.0, 0.7021, 0.0, 0.7234, 0.0, 0.7447, 0.0, 0.766, 0.0, 0.7872, 0.0, 0.8085, 0.0, 0.8298, 0.0, 0.8511, 0.0, 0.8723, 0.0, 0.8936, 0.0, 0.9149, 0.0, 0.9362, 0.0, 0.9574, 0.0, 0.9787, 0.0, 0.9149, 0.0, 0.8936, 0.0, 0.8723, 0.0, 0.8511, 0.0, 0.8298, 0.0, 0.8085, 0.0, 0.7872, 0.0, 0.766, 0.0, 0.7447, 0.0, 0.7234, 0.0, 0.7021, 0.0, 0.6809, 0.0, 0.6596, 0.0, 0.6383, 0.0, 0.617, 0.0, 0.5957, 0.0, 0.5745, 0.0, 0.5532, 0.0, 0.5319, 0.0, 0.5106, 0.0, 0.0, 0.0, 1.0, 0.0, 0.9787, 0.0, 0.9574, 0.0, 0.9362, 0.0, 1.0, 0.0, 0.0, 0.0, 0.0, 0.0, 0.04809, 0.0, 0.3356, 0.0, 0.6121, 0.0, 0.8669, 0.0, 1.0, 0.0, 0.0, 0.0, 1.0, 0.0, 1.0, 0.0, 0.8669, 0.0, 0.6121, 0.0, 0.3356, 0.0, 0.04809, 0.0, 0.0, 0.0, 1.0, 0.0, 0.9787, 0.0, 0.9787, 0.0, 1.0, 0.0, 1.0, 0.0, 0.998, 0.0, 0.9939, 0.0, 0.9909, 0.0, 0.989, 0.0, 0.9884, 0.0, 0.989, 0.0, 0.9909, 0.0, 0.9939, 0.0, 0.998, 0.0, 1.0, 0.0, 0.9787, 0.0, 0.9574, 0.0, 0.9574, 0.0, 0.9787, 0.0, 0.9574, 0.0, 0.9362, 0.0, 0.9362, 0.0, 0.9574, 0.0, 0.9362, 0.0, 0.9149, 0.0, 0.9149, 0.0, 0.9362, 0.0, 0.9149, 0.0, 0.8936, 0.0, 0.8936, 0.0, 0.9149, 0.0, 0.8936, 0.0, 0.8723, 0.0, 0.8723, 0.0, 0.8936, 0.0, 0.8723, 0.0, 0.8511, 0.0, 0.8511, 0.0, 0.8723, 0.0, 0.8511, 0.0, 0.8298, 0.0, 0.8298, 0.0, 0.8511, 0.0, 0.8298, 0.0, 0.8085, 0.0, 0.8085, 0.0, 0.8298, 0.0, 0.8085, 0.0, 0.7872, 0.0, 0.7872, 0.0, 0.8085, 0.0, 0.7872, 0.0, 0.766, 0.0, 0.766, 0.0, 0.7872, 0.0, 0.766, 0.0, 0.7447, 0.0, 0.7447, 0.0, 0.766, 0.0, 0.7447, 0.0, 0.7234, 0.0, 0.7234, 0.0, 0.7447, 0.0, 0.7234, 0.0, 0.7021, 0.0, 0.7021, 0.0, 0.7234, 0.0, 0.7021, 0.0, 0.6809, 0.0, 0.6809, 0.0, 0.7021, 0.0, 0.6809, 0.0, 0.6596, 0.0, 0.6596, 0.0, 0.6809, 0.0, 0.6596, 0.0, 0.6383, 0.0, 0.6383, 0.0, 0.6596, 0.0, 0.6383, 0.0, 0.617, 0.0, 0.617, 0.0, 0.6383, 0.0, 0.617, 0.0, 0.5957, 0.0, 0.5957, 0.0, 0.617, 0.0, 0.5957, 0.0, 0.5745, 0.0, 0.5745, 0.0, 0.5957, 0.0, 0.5745, 0.0, 0.5532, 0.0, 0.5532, 0.0, 0.5745, 0.0, 0.5339, 0.0, 0.5319, 0.0, 0.5319, 0.0, 0.5532, 0.0, 0.5532, 0.0, 0.5319, 0.0, 0.5319, 0.0, 0.5339, 0.0, 0.538, 0.0, 0.541, 0.0, 0.5429, 0.0, 0.5435, 0.0, 0.5429, 0.0, 0.541, 0.0, 0.538, 0.0, 0.7188, 0.49, 0.7188, 0.0, 0.6875, 0.0, 0.6875, 0.4828, 0.6875, 0.4828, 0.6875, 0.0, 0.6562, 0.0, 0.6562, 0.4762, 0.6376, 0.4728, 0.6562, 0.4762, 0.6562, 0.0, 0.625, 0.0, 0.625, 0.4657, 0.625, 0.4657, 0.625, 0.0, 0.5938, 0.0, 0.5938, 0.4513, 0.5938, 0.4513, 0.5938, 0.0, 0.5625, 0.0, 0.5625, 0.4406, 0.5625, 0.4406, 0.5625, 0.0, 0.5312, 0.0, 0.5312, 0.434, 0.5312, 0.434, 0.5312, 0.0, 0.5, 0.0, 0.5, 0.4318, 0.5, 0.4318, 0.5, 0.0, 0.4688, 0.0, 0.4688, 0.434, 0.4688, 0.434, 0.4688, 0.0, 0.4375, 0.0, 0.4375, 0.4406, 0.4375, 0.4406, 0.4375, 0.0, 0.4062, 0.0, 0.4062, 0.4513, 0.4062, 0.4513, 0.4062, 0.0, 0.375, 0.0, 0.375, 0.4657, 0.3438, 0.4762, 0.3624, 0.4728, 0.375, 0.4657, 0.375, 0.0, 0.3438, 0.0, 0.3438, 0.4762, 0.3438, 0.0, 0.3125, 0.0, 0.3125, 0.4828, 0.3125, 0.4828, 0.3125, 0.0, 0.2812, 0.0, 0.2812, 0.49, 0.75, 1.0, 0.7552, 1.0, 0.7552, 0.5557, 0.75, 0.5569, 0.7188, 1.0, 0.75, 1.0, 0.75, 0.5569, 0.7188, 0.5644, 0.6875, 1.0, 0.7188, 1.0, 0.7188, 0.5644, 0.6875, 0.5715, 0.6562, 1.0, 0.6875, 1.0, 0.6875, 0.5715, 0.6562, 0.5781, 0.625, 1.0, 0.6562, 1.0, 0.6562, 0.5781, 0.6376, 0.5816, 0.625, 0.5886, 0.5938, 1.0, 0.625, 1.0, 0.625, 0.5886, 0.5938, 0.603, 0.5625, 1.0, 0.5938, 1.0, 0.5938, 0.603, 0.5625, 0.6137, 0.5312, 1.0, 0.5625, 1.0, 0.5625, 0.6137, 0.5312, 0.6203, 0.5, 1.0, 0.5312, 1.0, 0.5312, 0.6203, 0.5, 0.6226, 0.4688, 0.6203, 0.4688, 1.0, 0.5, 1.0, 0.5, 0.6226, 0.4375, 0.6137, 0.4375, 1.0, 0.4688, 1.0, 0.4688, 0.6203, 0.4062, 0.603, 0.4062, 1.0, 0.4375, 1.0, 0.4375, 0.6137, 0.375, 0.5886, 0.375, 1.0, 0.4062, 1.0, 0.4062, 0.603, 0.375, 0.5886, 0.3624, 0.5816, 0.3438, 0.5781, 0.3438, 1.0, 0.375, 1.0, 0.3125, 0.5715, 0.3125, 1.0, 0.3438, 1.0, 0.3438, 0.5781, 0.2812, 0.5644, 0.2812, 1.0, 0.3125, 1.0, 0.3125, 0.5715, 0.25, 0.5569, 0.25, 1.0, 0.2812, 1.0, 0.2812, 0.5644, 0.25, 0.5569, 0.2448, 0.5557, 0.2448, 1.0, 0.25, 1.0, 0.7188, 0.0, 0.7188, 1.0, 0.6875, 1.0, 0.6875, 0.0, 0.6875, 0.0, 0.6875, 1.0, 0.6562, 1.0, 0.6562, 0.0, 0.6562, 0.0, 0.6562, 1.0, 0.625, 1.0, 0.625, 0.0, 0.625, 0.0, 0.625, 1.0, 0.5938, 1.0, 0.5938, 0.0, 0.5938, 0.0, 0.5938, 1.0, 0.5625, 1.0, 0.5625, 0.0, 0.5625, 0.0, 0.5625, 1.0, 0.5312, 1.0, 0.5312, 0.0, 0.5312, 0.0, 0.5312, 1.0, 0.5, 1.0, 0.5, 0.0, 0.5, 0.0, 0.5, 1.0, 0.4688, 1.0, 0.4688, 0.0, 0.4688, 0.0, 0.4688, 1.0, 0.4375, 1.0, 0.4375, 0.0, 0.4375, 0.0, 0.4375, 1.0, 0.4062, 1.0, 0.4062, 0.0, 0.4062, 0.0, 0.4062, 1.0, 0.375, 1.0, 0.375, 0.0, 0.375, 0.0, 0.375, 1.0, 0.3438, 1.0, 0.3438, 0.0, 0.3438, 0.0, 0.3438, 1.0, 0.3125, 1.0, 0.3125, 0.0, 0.3125, 0.0, 0.3125, 1.0, 0.2812, 1.0, 0.2812, 0.0, 0.2812, 0.0, 0.2812, 1.0, 0.25, 1.0, 0.25, 0.0, 0.75, 0.0, 0.75, 1.0, 0.7188, 1.0, 0.7188, 0.0, 0.7188, 0.0, 0.7188, 1.0, 0.6875, 1.0, 0.6875, 0.0, 0.6875, 0.0, 0.6875, 1.0, 0.6562, 1.0, 0.6562, 0.0, 0.6562, 0.0, 0.6562, 1.0, 0.625, 1.0, 0.625, 0.0, 0.625, 0.0, 0.625, 1.0, 0.5938, 1.0, 0.5938, 0.0, 0.5938, 0.0, 0.5938, 1.0, 0.5625, 1.0, 0.5625, 0.0, 0.5625, 0.0, 0.5625, 1.0, 0.5312, 1.0, 0.5312, 0.0, 0.5312, 0.0, 0.5312, 1.0, 0.5, 1.0, 0.5, 0.0, 0.5, 0.0, 0.5, 1.0, 0.4688, 1.0, 0.4688, 0.0, 0.4688, 0.0, 0.4688, 1.0, 0.4375, 1.0, 0.4375, 0.0, 0.4375, 0.0, 0.4375, 1.0, 0.4062, 1.0, 0.4062, 0.0, 0.4062, 0.0, 0.4062, 1.0, 0.375, 1.0, 0.375, 0.0, 0.375, 0.0, 0.375, 1.0, 0.3438, 1.0, 0.3438, 0.0, 0.3438, 0.0, 0.3438, 1.0, 0.3125, 1.0, 0.3125, 0.0, 0.3125, 0.0, 0.3125, 1.0, 0.2812, 1.0, 0.2812, 0.0, 0.2812, 0.0, 0.2812, 1.0, 0.25, 1.0, 0.25, 0.0, 0.25, 0.0, 0.25, 1.0, 0.2448, 1.0, 0.2448, 0.5392, 0.2448, 0.0, 0.0, 0.0, 1.0, 0.0, 1.0, 0.0, 0.0, 0.0, 1.0, 0.0, 0.9787, 0.0, 0.9787, 0.0, 1.0, 0.0, 0.9787, 0.0, 0.9574, 0.0, 0.9574, 0.0, 0.9787, 0.0, 0.9574, 0.0, 0.9362, 0.0, 0.9362, 0.0, 0.9574, 0.0, 0.9362, 0.0, 0.9149, 0.0, 0.9149, 0.0, 0.9362, 0.0, 0.9149, 0.0, 0.8936, 0.0, 0.8936, 0.0, 0.9149, 0.0, 0.8936, 0.0, 0.8723, 0.0, 0.8723, 0.0, 0.8936, 0.0, 0.8723, 0.0, 0.8511, 0.0, 0.8511, 0.0, 0.8723, 0.0, 0.8511, 0.0, 0.8298, 0.0, 0.8298, 0.0, 0.8511, 0.0, 0.8298, 0.0, 0.8085, 0.0, 0.8085, 0.0, 0.8298, 0.0, 0.8085, 0.0, 0.7872, 0.0, 0.7872, 0.0, 0.8085, 0.0, 0.7872, 0.0, 0.766, 0.0, 0.766, 0.0, 0.7872, 0.0, 0.766, 0.0, 0.7447, 0.0, 0.7447, 0.0, 0.766, 0.0, 0.7447, 0.0, 0.7234, 0.0, 0.7234, 0.0, 0.7447, 0.0, 0.7234, 0.0, 0.7021, 0.0, 0.7021, 0.0, 0.7234, 0.0, 0.7021, 0.0, 0.6809, 0.0, 0.6809, 0.0, 0.7021, 0.0, 0.6809, 0.0, 0.6596, 0.0, 0.6596, 0.0, 0.6809, 0.0, 0.6596, 0.0, 0.6383, 0.0, 0.6383, 0.0, 0.6596, 0.0, 0.6596, 0.0, 0.6383, 0.0, 0.1277, 0.0, 0.0, 0.0, 1.0, 0.0, 0.9787, 0.0, 0.9574, 0.0, 0.9362, 0.0, 0.9149, 0.0, 0.8936, 0.0, 0.8723, 0.0, 0.8511, 0.0, 0.8298, 0.0, 0.8085, 0.0, 0.7872, 0.0, 0.766, 0.0, 0.7447, 0.0, 0.7234, 0.0, 0.7021, 0.0, 0.6809, 0.0, 0.6596, 0.0, 0.6809, 0.0, 0.7021, 0.0, 0.7234, 0.0, 0.7447, 0.0, 0.766, 0.0, 0.7872, 0.0, 0.8085, 0.0, 0.8298, 0.0, 0.8511, 0.0, 0.8723, 0.0, 0.8936, 0.0, 0.9149, 0.0, 0.9362, 0.0, 0.9574, 0.0, 0.9787, 0.0, 1.0, 0.0, 0.0, 0.0, 0.1277, 0.0, 0.6383, 0.0, 0.6383, 0.0, 0.6596, 0.0, 0.6596, 0.0, 0.6383, 0.0, 0.6596, 0.0, 0.6809, 0.0, 0.6809, 0.0, 0.6596, 0.0, 0.6809, 0.0, 0.7021, 0.0, 0.7021, 0.0, 0.6809, 0.0, 0.7021, 0.0, 0.7234, 0.0, 0.7234, 0.0, 0.7021, 0.0, 0.7234, 0.0, 0.7447, 0.0, 0.7447, 0.0, 0.7234, 0.0, 0.7447, 0.0, 0.766, 0.0, 0.766, 0.0, 0.7447, 0.0, 0.766, 0.0, 0.7872, 0.0, 0.7872, 0.0, 0.766, 0.0, 0.7872, 0.0, 0.8085, 0.0, 0.8085, 0.0, 0.7872, 0.0, 0.8085, 0.0, 0.8298, 0.0, 0.8298, 0.0, 0.8085, 0.0, 0.8298, 0.0, 0.8511, 0.0, 0.8511, 0.0, 0.8298, 0.0, 0.8511, 0.0, 0.8723, 0.0, 0.8723, 0.0, 0.8511, 0.0, 0.8723, 0.0, 0.8936, 0.0, 0.8936, 0.0, 0.8723, 0.0, 0.8936, 0.0, 0.9149, 0.0, 0.9149, 0.0, 0.8936, 0.0, 0.9149, 0.0, 0.9362, 0.0, 0.9362, 0.0, 0.9149, 0.0, 0.9362, 0.0, 0.9574, 0.0, 0.9574, 0.0, 0.9362, 0.0, 0.9574, 0.0, 0.9787, 0.0, 0.9787, 0.0, 0.9574, 0.0, 0.9787, 0.0, 1.0, 0.0, 1.0, 0.0, 0.9787, 0.0, 1.0, 0.0, 0.0, 0.0, 0.0, 0.0, 1.0, 0.0, 0.0, 0.0, 0.1277, 0.0, 0.1277, 0.0, 0.0, 0.0, 0.6596, 0.0, 0.6383, 0.0, 0.589, 0.0, 0.1277, 0.0, 0.0, 0.0, 1.0, 0.0, 0.9787, 0.0, 0.9574, 0.0, 0.9362, 0.0, 0.9149, 0.0, 0.8936, 0.0, 0.8723, 0.0, 0.8511, 0.0, 0.8298, 0.0, 0.8085, 0.0, 0.7872, 0.0, 0.766, 0.0, 0.7447, 0.0, 0.7234, 0.0, 0.7021, 0.0, 0.6809, 0.0, 0.6596, 0.0, 0.6809, 0.0, 0.7021, 0.0, 0.7234, 0.0, 0.7447, 0.0, 0.766, 0.0, 0.7872, 0.0, 0.8085, 0.0, 0.8298, 0.0, 0.8511, 0.0, 0.8723, 0.0, 0.8936, 0.0, 0.9149, 0.0, 0.9362, 0.0, 0.9574, 0.0, 0.9787, 0.0, 1.0, 0.0, 0.0, 0.0, 0.1277, 0.0, 0.6383, 0.0, 0.6383, 0.0, 0.6596, 0.0, 0.6596, 0.0, 0.6383, 0.0, 0.6596, 0.0, 0.6809, 0.0, 0.6809, 0.0, 0.6596, 0.0, 0.6809, 0.0, 0.7021, 0.0, 0.7021, 0.0, 0.6809, 0.0, 0.7021, 0.0, 0.7234, 0.0, 0.7234, 0.0, 0.7021, 0.0, 0.7234, 0.0, 0.7447, 0.0, 0.7447, 0.0, 0.7234, 0.0, 0.7447, 0.0, 0.766, 0.0, 0.766, 0.0, 0.7447, 0.0, 0.766, 0.0, 0.7872, 0.0, 0.7872, 0.0, 0.766, 0.0, 0.7872, 0.0, 0.8085, 0.0, 0.8085, 0.0, 0.7872, 0.0, 0.8085, 0.0, 0.8298, 0.0, 0.8298, 0.0, 0.8085, 0.0, 0.8298, 0.0, 0.8511, 0.0, 0.8511, 0.0, 0.8298, 0.0, 0.8511, 0.0, 0.8723, 0.0, 0.8723, 0.0, 0.8511, 0.0, 0.8723, 0.0, 0.8936, 0.0, 0.8936, 0.0, 0.8723, 0.0, 0.8936, 0.0, 0.9149, 0.0, 0.9149, 0.0, 0.8936, 0.0, 0.9149, 0.0, 0.9362, 0.0, 0.9362, 0.0, 0.9149, 0.0, 0.9362, 0.0, 0.9574, 0.0, 0.9574, 0.0, 0.9362, 0.0, 0.9574, 0.0, 0.9787, 0.0, 0.9787, 0.0, 0.9574, 0.0, 0.9787, 0.0, 1.0, 0.0, 1.0, 0.0, 0.9787, 0.0, 1.0, 0.0, 0.0, 0.0, 0.0, 0.0, 1.0, 0.0, 0.0, 0.0, 0.1277, 0.0, 0.1277, 0.0, 0.0, 0.0, 0.0, 0.0, 1.0, 0.0, 1.0, 0.0, 0.0, 0.0, 1.0, 0.0, 0.9787, 0.0, 0.9787, 0.0, 1.0, 0.0, 0.9787, 0.0, 0.9574, 0.0, 0.9574, 0.0, 0.9787, 0.0, 0.9574, 0.0, 0.9362, 0.0, 0.9362, 0.0, 0.9574, 0.0, 0.9362, 0.0, 0.9149, 0.0, 0.9149, 0.0, 0.9362, 0.0, 0.9149, 0.0, 0.8936, 0.0, 0.8936, 0.0, 0.9149, 0.0, 0.8936, 0.0, 0.8723, 0.0, 0.8723, 0.0, 0.8936, 0.0, 0.8723, 0.0, 0.8511, 0.0, 0.8511, 0.0, 0.8723, 0.0, 0.8511, 0.0, 0.8298, 0.0, 0.8298, 0.0, 0.8511, 0.0, 0.8298, 0.0, 0.8085, 0.0, 0.8085, 0.0, 0.8298, 0.0, 0.8085, 0.0, 0.7872, 0.0, 0.7872, 0.0, 0.8085, 0.0, 0.7872, 0.0, 0.766, 0.0, 0.766, 0.0, 0.7872, 0.0, 0.766, 0.0, 0.7447, 0.0, 0.7447, 0.0, 0.766, 0.0, 0.7447, 0.0, 0.7234, 0.0, 0.7234, 0.0, 0.7447, 0.0, 0.7234, 0.0, 0.7021, 0.0, 0.7021, 0.0, 0.7234, 0.0, 0.7021, 0.0, 0.6809, 0.0, 0.6809, 0.0, 0.7021, 0.0, 0.6809, 0.0, 0.6596, 0.0, 0.6596, 0.0, 0.6809, 0.0, 0.6596, 0.0, 0.6383, 0.0, 0.6383, 0.0, 0.6596, 0.0, 0.9149, 0.0, 0.8936, 0.0, 0.8723, 0.0, 0.8511, 0.0, 0.8298, 0.0, 0.8085, 0.0, 0.7872, 0.0, 0.766, 0.0, 0.7447, 0.0, 0.7234, 0.0, 0.7021, 0.0, 0.6809, 0.0, 0.6596, 0.0, 0.6383, 0.0, 0.617, 0.0, 0.5957, 0.0, 0.5745, 0.0, 0.5532, 0.0, 0.5319, 0.0, 0.5106, 0.0, 0.0, 0.0, 1.0, 0.0, 0.9787, 0.0, 0.9574, 0.0, 0.9362, 0.0, 1.0, 0.0, 0.0, 0.0, 0.0, 0.0, 0.04809, 0.0, 0.3356, 0.0, 0.6121, 0.0, 0.6623, 0.0, 1.0, 0.0, 0.04809, 0.0, 0.0, 0.0, 0.0, 0.0, 0.0, 0.0, 0.6623, 0.0, 0.6121, 0.0, 0.3356, 0.0, 1.0, 0.0, 0.9787, 0.0, 0.9787, 0.0, 1.0, 0.0, 0.9787, 0.0, 0.9574, 0.0, 0.9574, 0.0, 0.9787, 0.0, 0.9574, 0.0, 0.9362, 0.0, 0.9362, 0.0, 0.9574, 0.0, 0.9362, 0.0, 0.9149, 0.0, 0.9149, 0.0, 0.9362, 0.0, 0.9149, 0.0, 0.8936, 0.0, 0.8936, 0.0, 0.9149, 0.0, 0.8936, 0.0, 0.8723, 0.0, 0.8723, 0.0, 0.8936, 0.0, 0.8723, 0.0, 0.8511, 0.0, 0.8511, 0.0, 0.8723, 0.0, 0.8511, 0.0, 0.8298, 0.0, 0.8298, 0.0, 0.8511, 0.0, 0.8298, 0.0, 0.8085, 0.0, 0.8085, 0.0, 0.8298, 0.0, 0.8085, 0.0, 0.7872, 0.0, 0.7872, 0.0, 0.8085, 0.0, 0.7872, 0.0, 0.766, 0.0, 0.766, 0.0, 0.7872, 0.0, 0.766, 0.0, 0.7447, 0.0, 0.7447, 0.0, 0.766, 0.0, 0.7447, 0.0, 0.7234, 0.0, 0.7234, 0.0, 0.7447, 0.0, 0.7234, 0.0, 0.7021, 0.0, 0.7021, 0.0, 0.7234, 0.0, 0.7021, 0.0, 0.6809, 0.0, 0.6809, 0.0, 0.7021, 0.0, 0.6809, 0.0, 0.6596, 0.0, 0.6596, 0.0, 0.6809, 0.0, 0.6596, 0.0, 0.6383, 0.0, 0.6383, 0.0, 0.6596, 0.0, 0.6383, 0.0, 0.617, 0.0, 0.617, 0.0, 0.6383, 0.0, 0.617, 0.0, 0.5957, 0.0, 0.5957, 0.0, 0.617, 0.0, 0.5957, 0.0, 0.5745, 0.0, 0.5745, 0.0, 0.5957, 0.0, 0.5745, 0.0, 0.5532, 0.0, 0.5532, 0.0, 0.5745, 0.0, 0.5532, 0.0, 0.5319, 0.0, 0.5319, 0.0, 0.5532, 0.0, 0.5319, 0.0, 0.5106, 0.0, 0.5106, 0.0, 0.5319, 0.0, 0.3125, 0.5715, 0.3125, 1.0, 0.3187, 1.0, 0.3187, 0.5728, 0.2812, 0.5644, 0.2812, 1.0, 0.3125, 1.0, 0.3125, 0.5715, 0.25, 0.5569, 0.25, 1.0, 0.2812, 1.0, 0.2812, 0.5644, 0.4142, 0.0, 0.41, 0.0, 0.4059, 0.0, 0.4017, 0.0, 0.5983, 0.0, 0.5941, 0.0, 0.1715, 0.0, 0.1757, 0.0, 0.1799, 0.0, 0.1841, 0.0, 0.1883, 0.0, 0.1925, 0.0, 0.1967, 0.0, 0.0, 0.0, 0.3994, 0.0, 0.4393, 0.0, 0.4351, 0.0, 0.431, 0.0, 0.4268, 0.0, 0.4226, 0.0, 0.4184, 0.0, 0.5941, 0.0, 0.59, 0.0, 0.5858, 0.0, 0.5816, 0.0, 0.5774, 0.0, 0.5732, 0.0, 0.569, 0.0, 0.5649, 0.0, 0.5607, 0.0, 0.5565, 0.0, 0.5523, 0.0, 0.5481, 0.0, 0.5439, 0.0, 0.5397, 0.0, 0.5356, 0.0, 0.5314, 0.0, 0.5272, 0.0, 0.523, 0.0, 0.5188, 0.0, 0.5146, 0.0, 0.5105, 0.0, 0.5063, 0.0, 0.5021, 0.0, 0.4979, 0.0, 0.4937, 0.0, 0.4895, 0.0, 0.4854, 0.0, 0.4812, 0.0, 0.477, 0.0, 0.4728, 0.0, 0.4686, 0.0, 0.4644, 0.0, 0.4603, 0.0, 0.4561, 0.0, 0.4519, 0.0, 0.4477, 0.0, 0.4435, 0.0, 0.4393, 0.0, 0.3994, 0.0, 0.7998, 0.0, 0.6987, 0.0, 0.6946, 0.0, 0.6904, 0.0, 0.6862, 0.0, 0.682, 0.0, 0.6778, 0.0, 0.6736, 0.0, 0.6695, 0.0, 0.6653, 0.0, 0.6611, 0.0, 0.6569, 0.0, 0.6527, 0.0, 0.6485, 0.0, 0.6444, 0.0, 0.6402, 0.0, 0.636, 0.0, 0.6318, 0.0, 0.6276, 0.0, 0.6234, 0.0, 0.6192, 0.0, 0.6151, 0.0, 0.6109, 0.0, 0.6067, 0.0, 0.6025, 0.0, 0.7992, 0.0, 0.795, 0.0, 0.7908, 0.0, 0.7866, 0.0, 0.7824, 0.0, 0.7782, 0.0, 0.7741, 0.0, 0.7699, 0.0, 0.7657, 0.0, 0.7615, 0.0, 0.7573, 0.0, 0.7531, 0.0, 0.749, 0.0, 0.7448, 0.0, 0.7406, 0.0, 0.7364, 0.0, 0.7322, 0.0, 0.728, 0.0, 0.7238, 0.0, 0.7197, 0.0, 0.7155, 0.0, 0.7113, 0.0, 0.7071, 0.0, 0.7029, 0.0, 0.4584, 0.0, 0.1004, 0.0, 0.1046, 0.0, 0.1088, 0.0, 0.113, 0.0, 0.1172, 0.0, 0.1213, 0.0, 0.1255, 0.0, 0.1297, 0.0, 0.1339, 0.0, 0.1381, 0.0, 0.1423, 0.0, 0.1464, 0.0, 0.1506, 0.0, 0.1548, 0.0, 0.159, 0.0, 0.1632, 0.0, 0.1674, 0.0, 0.1715, 0.0, 0.4142, 0.0, 0.4184, 0.0, 0.4226, 0.0, 0.4268, 0.0, 0.431, 0.0, 0.4351, 0.0, 0.4393, 0.0, 0.3994, 0.0, 0.0, 0.0, 0.1967, 0.0, 0.1925, 0.0, 0.1883, 0.0, 0.1841, 0.0, 0.1799, 0.0, 0.1757, 0.0, 0.1715, 0.0, 0.5941, 0.0, 0.5983, 0.0, 0.4017, 0.0, 0.4059, 0.0, 0.41, 0.0, 0.5941, 0.0, 0.1715, 0.0, 0.1674, 0.0, 0.1632, 0.0, 0.159, 0.0, 0.1548, 0.0, 0.1506, 0.0, 0.1464, 0.0, 0.1423, 0.0, 0.1381, 0.0, 0.1339, 0.0, 0.1297, 0.0, 0.1255, 0.0, 0.1213, 0.0, 0.1172, 0.0, 0.113, 0.0, 0.1088, 0.0, 0.1046, 0.0, 0.1004, 0.0, 0.4584, 0.0, 0.7029, 0.0, 0.7071, 0.0, 0.7113, 0.0, 0.7155, 0.0, 0.7197, 0.0, 0.7238, 0.0, 0.728, 0.0, 0.7322, 0.0, 0.7364, 0.0, 0.7406, 0.0, 0.7448, 0.0, 0.749, 0.0, 0.7531, 0.0, 0.7573, 0.0, 0.7615, 0.0, 0.7657, 0.0, 0.7699, 0.0, 0.7741, 0.0, 0.7782, 0.0, 0.7824, 0.0, 0.7866, 0.0, 0.7908, 0.0, 0.795, 0.0, 0.7992, 0.0, 0.6025, 0.0, 0.6067, 0.0, 0.6109, 0.0, 0.6151, 0.0, 0.6192, 0.0, 0.6234, 0.0, 0.6276, 0.0, 0.6318, 0.0, 0.636, 0.0, 0.6402, 0.0, 0.6444, 0.0, 0.6485, 0.0, 0.6527, 0.0, 0.6569, 0.0, 0.6611, 0.0, 0.6653, 0.0, 0.6695, 0.0, 0.6736, 0.0, 0.6778, 0.0, 0.682, 0.0, 0.6862, 0.0, 0.6904, 0.0, 0.6946, 0.0, 0.6987, 0.0, 0.7998, 0.0, 0.3994, 0.0, 0.4393, 0.0, 0.4435, 0.0, 0.4477, 0.0, 0.4519, 0.0, 0.4561, 0.0, 0.4603, 0.0, 0.4644, 0.0, 0.4686, 0.0, 0.4728, 0.0, 0.477, 0.0, 0.4812, 0.0, 0.4854, 0.0, 0.4895, 0.0, 0.4937, 0.0, 0.4979, 0.0, 0.5021, 0.0, 0.5063, 0.0, 0.5105, 0.0, 0.5146, 0.0, 0.5188, 0.0, 0.523, 0.0, 0.5272, 0.0, 0.5314, 0.0, 0.5356, 0.0, 0.5397, 0.0, 0.5439, 0.0, 0.5481, 0.0, 0.5523, 0.0, 0.5565, 0.0, 0.5607, 0.0, 0.5649, 0.0, 0.569, 0.0, 0.5732, 0.0, 0.5774, 0.0, 0.5816, 0.0, 0.5858, 0.0, 0.59, 0.0, 0.0, 0.0, 0.1967, 0.0, 0.1967, 0.0, 0.0, 0.0, 0.1967, 0.0, 0.1925, 0.0, 0.1925, 0.0, 0.1967, 0.0, 0.1925, 0.0, 0.1883, 0.0, 0.1883, 0.0, 0.1925, 0.0, 0.1883, 0.0, 0.1841, 0.0, 0.1841, 0.0, 0.1883, 0.0, 0.1841, 0.0, 0.1799, 0.0, 0.1799, 0.0, 0.1841, 0.0, 0.1799, 0.0, 0.1757, 0.0, 0.1757, 0.0, 0.1799, 0.0, 0.1757, 0.0, 0.1715, 0.0, 0.1715, 0.0, 0.1757, 0.0, 0.5983, 0.0, 0.4017, 0.0, 0.4017, 0.0, 0.5983, 0.0, 0.5941, 0.0, 0.5983, 0.0, 0.5983, 0.0, 0.5941, 0.0, 0.1715, 0.0, 0.1674, 0.0, 0.1674, 0.0, 0.1715, 0.0, 0.4017, 0.0, 0.4059, 0.0, 0.4059, 0.0, 0.4017, 0.0, 0.4059, 0.0, 0.41, 0.0, 0.41, 0.0, 0.4059, 0.0, 0.59, 0.0, 0.5941, 0.0, 0.5941, 0.0, 0.59, 0.0, 0.41, 0.0, 0.4142, 0.0, 0.4142, 0.0, 0.41, 0.0, 0.5858, 0.0, 0.59, 0.0, 0.59, 0.0, 0.5858, 0.0, 0.4142, 0.0, 0.4184, 0.0, 0.4184, 0.0, 0.4142, 0.0, 0.5816, 0.0, 0.5858, 0.0, 0.5858, 0.0, 0.5816, 0.0, 0.4184, 0.0, 0.4226, 0.0, 0.4226, 0.0, 0.4184, 0.0, 0.5774, 0.0, 0.5816, 0.0, 0.5816, 0.0, 0.5774, 0.0, 0.4226, 0.0, 0.4268, 0.0, 0.4268, 0.0, 0.4226, 0.0, 0.5732, 0.0, 0.5774, 0.0, 0.5774, 0.0, 0.5732, 0.0, 0.4268, 0.0, 0.431, 0.0, 0.431, 0.0, 0.4268, 0.0, 0.569, 0.0, 0.5732, 0.0, 0.5732, 0.0, 0.569, 0.0, 0.431, 0.0, 0.4351, 0.0, 0.4351, 0.0, 0.431, 0.0, 0.4351, 0.0, 0.4393, 0.0, 0.4393, 0.0, 0.4351, 0.0, 0.5649, 0.0, 0.569, 0.0, 0.569, 0.0, 0.5649, 0.0, 0.4393, 0.0, 0.4435, 0.0, 0.4435, 0.0, 0.4393, 0.0, 0.5607, 0.0, 0.5649, 0.0, 0.5649, 0.0, 0.5607, 0.0, 0.4435, 0.0, 0.4477, 0.0, 0.4477, 0.0, 0.4435, 0.0, 0.5565, 0.0, 0.5607, 0.0, 0.5607, 0.0, 0.5565, 0.0, 0.4477, 0.0, 0.4519, 0.0, 0.4519, 0.0, 0.4477, 0.0, 0.5523, 0.0, 0.5565, 0.0, 0.5565, 0.0, 0.5523, 0.0, 0.1674, 0.0, 0.1632, 0.0, 0.1632, 0.0, 0.1674, 0.0, 0.4519, 0.0, 0.4561, 0.0, 0.4561, 0.0, 0.4519, 0.0, 0.5481, 0.0, 0.5523, 0.0, 0.5523, 0.0, 0.5481, 0.0, 0.4561, 0.0, 0.4603, 0.0, 0.4603, 0.0, 0.4561, 0.0, 0.5439, 0.0, 0.5481, 0.0, 0.5481, 0.0, 0.5439, 0.0, 0.4603, 0.0, 0.4644, 0.0, 0.4644, 0.0, 0.4603, 0.0, 0.5397, 0.0, 0.5439, 0.0, 0.5439, 0.0, 0.5397, 0.0, 0.4644, 0.0, 0.4686, 0.0, 0.4686, 0.0, 0.4644, 0.0, 0.5356, 0.0, 0.5397, 0.0, 0.5397, 0.0, 0.5356, 0.0, 0.4686, 0.0, 0.4728, 0.0, 0.4728, 0.0, 0.4686, 0.0, 0.5314, 0.0, 0.5356, 0.0, 0.5356, 0.0, 0.5314, 0.0, 0.4728, 0.0, 0.477, 0.0, 0.477, 0.0, 0.4728, 0.0, 0.5272, 0.0, 0.5314, 0.0, 0.5314, 0.0, 0.5272, 0.0, 0.477, 0.0, 0.4812, 0.0, 0.4812, 0.0, 0.477, 0.0, 0.523, 0.0, 0.5272, 0.0, 0.5272, 0.0, 0.523, 0.0, 0.4812, 0.0, 0.4854, 0.0, 0.4854, 0.0, 0.4812, 0.0, 0.5188, 0.0, 0.523, 0.0, 0.523, 0.0, 0.5188, 0.0, 0.4854, 0.0, 0.4895, 0.0, 0.4895, 0.0, 0.4854, 0.0, 0.5146, 0.0, 0.5188, 0.0, 0.5188, 0.0, 0.5146, 0.0, 0.4895, 0.0, 0.4937, 0.0, 0.4937, 0.0, 0.4895, 0.0, 0.5105, 0.0, 0.5146, 0.0, 0.5146, 0.0, 0.5105, 0.0, 0.4937, 0.0, 0.4979, 0.0, 0.4979, 0.0, 0.4937, 0.0, 0.5063, 0.0, 0.5105, 0.0, 0.5105, 0.0, 0.5063, 0.0, 0.4979, 0.0, 0.5021, 0.0, 0.5021, 0.0, 0.4979, 0.0, 0.5021, 0.0, 0.5063, 0.0, 0.5063, 0.0, 0.5021, 0.0, 0.1632, 0.0, 0.159, 0.0, 0.159, 0.0, 0.1632, 0.0, 0.159, 0.0, 0.1548, 0.0, 0.1548, 0.0, 0.159, 0.0, 0.1548, 0.0, 0.1506, 0.0, 0.1506, 0.0, 0.1548, 0.0, 0.1506, 0.0, 0.1464, 0.0, 0.1464, 0.0, 0.1506, 0.0, 0.1464, 0.0, 0.1423, 0.0, 0.1423, 0.0, 0.1464, 0.0, 0.1423, 0.0, 0.1381, 0.0, 0.1381, 0.0, 0.1423, 0.0, 0.7992, 0.0, 0.6025, 0.0, 0.6025, 0.0, 0.7992, 0.0, 0.795, 0.0, 0.7992, 0.0, 0.7992, 0.0, 0.795, 0.0, 0.1381, 0.0, 0.1339, 0.0, 0.1339, 0.0, 0.1381, 0.0, 0.6025, 0.0, 0.6067, 0.0, 0.6067, 0.0, 0.6025, 0.0, 0.6067, 0.0, 0.6109, 0.0, 0.6109, 0.0, 0.6067, 0.0, 0.6109, 0.0, 0.6151, 0.0, 0.6151, 0.0, 0.6109, 0.0, 0.7908, 0.0, 0.795, 0.0, 0.795, 0.0, 0.7908, 0.0, 0.6151, 0.0, 0.6192, 0.0, 0.6192, 0.0, 0.6151, 0.0, 0.7866, 0.0, 0.7908, 0.0, 0.7908, 0.0, 0.7866, 0.0, 0.6192, 0.0, 0.6234, 0.0, 0.6234, 0.0, 0.6192, 0.0, 0.7824, 0.0, 0.7866, 0.0, 0.7866, 0.0, 0.7824, 0.0, 0.6234, 0.0, 0.6276, 0.0, 0.6276, 0.0, 0.6234, 0.0, 0.7782, 0.0, 0.7824, 0.0, 0.7824, 0.0, 0.7782, 0.0, 0.6276, 0.0, 0.6318, 0.0, 0.6318, 0.0, 0.6276, 0.0, 0.7741, 0.0, 0.7782, 0.0, 0.7782, 0.0, 0.7741, 0.0, 0.6318, 0.0, 0.636, 0.0, 0.636, 0.0, 0.6318, 0.0, 0.7699, 0.0, 0.7741, 0.0, 0.7741, 0.0, 0.7699, 0.0, 0.636, 0.0, 0.6402, 0.0, 0.6402, 0.0, 0.636, 0.0, 0.7657, 0.0, 0.7699, 0.0, 0.7699, 0.0, 0.7657, 0.0, 0.6402, 0.0, 0.6444, 0.0, 0.6444, 0.0, 0.6402, 0.0, 0.7615, 0.0, 0.7657, 0.0, 0.7657, 0.0, 0.7615, 0.0, 0.6444, 0.0, 0.6485, 0.0, 0.6485, 0.0, 0.6444, 0.0, 0.7573, 0.0, 0.7615, 0.0, 0.7615, 0.0, 0.7573, 0.0, 0.6485, 0.0, 0.6527, 0.0, 0.6527, 0.0, 0.6485, 0.0, 0.7531, 0.0, 0.7573, 0.0, 0.7573, 0.0, 0.7531, 0.0, 0.6527, 0.0, 0.6569, 0.0, 0.6569, 0.0, 0.6527, 0.0, 0.749, 0.0, 0.7531, 0.0, 0.7531, 0.0, 0.749, 0.0, 0.1339, 0.0, 0.1297, 0.0, 0.1297, 0.0, 0.1339, 0.0, 0.6569, 0.0, 0.6611, 0.0, 0.6611, 0.0, 0.6569, 0.0, 0.7448, 0.0, 0.749, 0.0, 0.749, 0.0, 0.7448, 0.0, 0.6611, 0.0, 0.6653, 0.0, 0.6653, 0.0, 0.6611, 0.0, 0.7406, 0.0, 0.7448, 0.0, 0.7448, 0.0, 0.7406, 0.0, 0.6653, 0.0, 0.6695, 0.0, 0.6695, 0.0, 0.6653, 0.0, 0.7364, 0.0, 0.7406, 0.0, 0.7406, 0.0, 0.7364, 0.0, 0.6695, 0.0, 0.6736, 0.0, 0.6736, 0.0, 0.6695, 0.0, 0.7322, 0.0, 0.7364, 0.0, 0.7364, 0.0, 0.7322, 0.0, 0.728, 0.0, 0.7322, 0.0, 0.7322, 0.0, 0.728, 0.0, 0.6736, 0.0, 0.6778, 0.0, 0.6778, 0.0, 0.6736, 0.0, 0.7238, 0.0, 0.728, 0.0, 0.728, 0.0, 0.7238, 0.0, 0.6778, 0.0, 0.682, 0.0, 0.682, 0.0, 0.6778, 0.0, 0.7197, 0.0, 0.7238, 0.0, 0.7238, 0.0, 0.7197, 0.0, 0.682, 0.0, 0.6862, 0.0, 0.6862, 0.0, 0.682, 0.0, 0.7155, 0.0, 0.7197, 0.0, 0.7197, 0.0, 0.7155, 0.0, 0.6862, 0.0, 0.6904, 0.0, 0.6904, 0.0, 0.6862, 0.0, 0.7113, 0.0, 0.7155, 0.0, 0.7155, 0.0, 0.7113, 0.0, 0.6904, 0.0, 0.6946, 0.0, 0.6946, 0.0, 0.6904, 0.0, 0.7071, 0.0, 0.7113, 0.0, 0.7113, 0.0, 0.7071, 0.0, 0.6946, 0.0, 0.6987, 0.0, 0.6987, 0.0, 0.6946, 0.0, 0.7029, 0.0, 0.7071, 0.0, 0.7071, 0.0, 0.7029, 0.0, 0.6987, 0.0, 0.7029, 0.0, 0.7029, 0.0, 0.6987, 0.0, 0.1297, 0.0, 0.1255, 0.0, 0.1255, 0.0, 0.1297, 0.0, 0.1255, 0.0, 0.1213, 0.0, 0.1213, 0.0, 0.1255, 0.0, 0.1213, 0.0, 0.1172, 0.0, 0.1172, 0.0, 0.1213, 0.0, 0.1172, 0.0, 0.113, 0.0, 0.113, 0.0, 0.1172, 0.0, 0.113, 0.0, 0.1088, 0.0, 0.1088, 0.0, 0.113, 0.0, 0.1088, 0.0, 0.1046, 0.0, 0.1046, 0.0, 0.1088, 0.0, 0.1046, 0.0, 0.1004, 0.0, 0.1004, 0.0, 0.1046, 0.0, 0.2448, 0.5557, 0.2448, 1.0, 0.25, 1.0, 0.25, 0.5569, 0.0, 0.0, 0.0, 0.0, 0.0, 0.0, 0.1277, 0.0, 0.1277, 0.0, 0.0, 0.0, 0.0, 0.0, 0.6383, 0.0, 0.6014, 0.0, 0.1277, 0.0, 0.0, 0.0, 1.0, 0.0, 0.9787, 0.0, 0.9574, 0.0, 0.9362, 0.0, 0.9149, 0.0, 0.8936, 0.0, 0.8723, 0.0, 0.8511, 0.0, 0.8298, 0.0, 0.8085, 0.0, 0.7872, 0.0, 0.766, 0.0, 0.7447, 0.0, 0.7234, 0.0, 0.7021, 0.0, 0.6809, 0.0, 0.6596, 0.0, 0.7552, 0.0, 0.7552, 0.1672, 0.7552, 1.0, 0.75, 1.0, 0.75, 0.0, 0.4584, 0.0, 0.7998, 0.0, 0.6987, 0.0, 0.7029, 0.0, 0.3963, 0.0, 0.582, 0.0, 0.6623, 0.0, 0.0, 0.0, 0.1277, 0.0, 0.6383, 0.0, 0.6596, 0.0, 0.6809, 0.0, 0.7021, 0.0, 0.7234, 0.0, 0.7447, 0.0, 0.766, 0.0, 0.7872, 0.0, 0.8085, 0.0, 0.8298, 0.0, 0.8511, 0.0, 0.8723, 0.0, 0.8936, 0.0, 0.9149, 0.0, 0.9362, 0.0, 0.9574, 0.0, 0.9787, 0.0, 1.0, 0.0, 0.0, 0.0, 0.6383, 0.0, 0.1277, 0.0, 0.0, 0.0, 1.0, 0.0, 0.9787, 0.0, 0.9574, 0.0, 0.9362, 0.0, 0.9149, 0.0, 0.8936, 0.0, 0.8723, 0.0, 0.8511, 0.0, 0.8298, 0.0, 0.8085, 0.0, 0.7872, 0.0, 0.766, 0.0, 0.7447, 0.0, 0.7234, 0.0, 0.7021, 0.0, 0.6809, 0.0, 0.6596, 0.0, 0.3963, 0.0, 0.5026, 0.0, 0.5106, 0.0, 0.5319, 0.0, 0.5532, 0.0, 0.5745, 0.0, 0.5957, 0.0, 0.617, 0.0, 0.6383, 0.0, 0.6596, 0.0, 0.6809, 0.0, 0.7021, 0.0, 0.7234, 0.0, 0.7447, 0.0, 0.766, 0.0, 0.7872, 0.0, 0.8085, 0.0, 0.8298, 0.0, 0.8511, 0.0, 0.8723, 0.0, 0.8936, 0.0, 0.9149, 0.0, 0.9362, 0.0, 0.9574, 0.0, 0.9787, 0.0, 1.0, 0.0, 0.6623, 0.0, 0.582, 0.0, 0.1277, 0.0, 0.6383, 0.0, 0.6596, 0.0, 0.6809, 0.0, 0.7021, 0.0, 0.7234, 0.0, 0.7447, 0.0, 0.766, 0.0, 0.7872, 0.0, 0.8085, 0.0, 0.8298, 0.0, 0.8511, 0.0, 0.8723, 0.0, 0.8936, 0.0, 0.9149, 0.0, 0.9362, 0.0, 0.9574, 0.0, 0.9787, 0.0, 1.0, 0.0, 0.0, 0.0, 0.7998, 0.0, 0.4584, 0.0, 0.7029, 0.0, 0.6987, 0.0, 0.0, 0.0, 0.0, 0.0, 0.0, 0.0, 0.0, 0.0, 0.0, 0.0, 0.0, 0.0, 0.0, 0.0, 0.0, 0.0, 0.0, 0.0, 0.0, 0.0, 0.0, 0.0, 0.0, 0.0, 0.0, 0.0, 0.0, 0.0, 0.0, 0.0, 0.0, 0.0, 0.0, 0.0, 0.1277, 0.0, 0.1277, 0.0, 0.0, 0.0, 0.0, 0.0, 0.0, 0.0, 0.0, 0.0, 0.0, 0.0, 0.0, 0.0, 0.0, 0.0, 0.0, 0.0, 0.0, 0.0, 0.0, 0.0, 0.0, 0.0, 0.0, 0.0, 0.0, 0.0, 0.0, 0.0, 0.0, 0.0, 0.0, 0.0, 0.0, 0.0, 0.25, 0.0, 0.25, 1.0])
me_shell_001.update()
me_pipe4_001 = bpy.data.meshes.new('Pipe4.001')
me_pipe4_001.from_pydata([(0.125, 0.15, 0.0), (0.1216, 0.1498, 0.0), (0.1184, 0.1491, 0.0), (0.1153, 0.148, 0.0), (0.1124, 0.1466, 0.0), (0.1097, 0.1448, 0.0), (0.1073, 0.1427, 0.0), (0.1052, 0.1403, 0.0), (0.1034, 0.1376, 0.0), (0.102, 0.1347, 0.0), (0.1009, 0.1316, 0.0), (0.1002, 0.1284, 0.0), (0.1, 0.125, 0.0), (0.1002, 0.1216, 0.0), (0.1009, 0.1184, 0.0), (0.102, 0.1153, 0.0), (0.1034, 0.1124, 0.0), (0.1052, 0.1097, 0.0), (0.1073, 0.1073, 0.0), (0.1097, 0.1052, 0.0), (0.1124, 0.1034, 0.0), (0.1153, 0.102, 0.0), (0.1184, 0.1009, 0.0), (0.1216, 0.1002, 0.0), (0.125, 0.1, 0.0), (0.1284, 0.1002, 0.0), (0.1316, 0.1009, 0.0), (0.1347, 0.102, 0.0), (0.1376, 0.1034, 0.0), (0.1403, 0.1052, 0.0), (0.1427, 0.1073, 0.0), (0.1448, 0.1097, 0.0), (0.1466, 0.1124, 0.0), (0.148, 0.1153, 0.0), (0.1491, 0.1184, 0.0), (0.1498, 0.1216, 0.0), (0.15, 0.125, 0.0), (0.1498, 0.1284, 0.0), (0.1491, 0.1316, 0.0), (0.148, 0.1347, 0.0), (0.1466, 0.1376, 0.0), (0.1448, 0.1403, 0.0), (0.1427, 0.1427, 0.0), (0.1403, 0.1448, 0.0), (0.1376, 0.1466, 0.0), (0.1347, 0.148, 0.0), (0.1316, 0.1491, 0.0), (0.1284, 0.1498, 0.0), (0.125, 0.15, -1.0), (0.1216, 0.1498, -1.0), (0.1184, 0.1491, -1.0), (0.1153, 0.148, -1.0), (0.1124, 0.1466, -1.0), (0.1097, 0.1448, -1.0), (0.1073, 0.1427, -1.0), (0.1052, 0.1403, -1.0), (0.1034, 0.1376, -1.0), (0.102, 0.1347, -1.0), (0.1009, 0.1316, -1.0), (0.1002, 0.1284, -1.0), (0.1, 0.125, -1.0), (0.1002, 0.1216, -1.0), (0.1009, 0.1184, -1.0), (0.102, 0.1153, -1.0), (0.1034, 0.1124, -1.0), (0.1052, 0.1097, -1.0), (0.1073, 0.1073, -1.0), (0.1097, 0.1052, -1.0), (0.1124, 0.1034, -1.0), (0.1153, 0.102, -1.0), (0.1184, 0.1009, -1.0), (0.1216, 0.1002, -1.0), (0.125, 0.1, -1.0), (0.1284, 0.1002, -1.0), (0.1316, 0.1009, -1.0), (0.1347, 0.102, -1.0), (0.1376, 0.1034, -1.0), (0.1403, 0.1052, -1.0), (0.1427, 0.1073, -1.0), (0.1448, 0.1097, -1.0), (0.1466, 0.1124, -1.0), (0.148, 0.1153, -1.0), (0.1491, 0.1184, -1.0), (0.1498, 0.1216, -1.0), (0.15, 0.125, -1.0), (0.1498, 0.1284, -1.0), (0.1491, 0.1316, -1.0), (0.148, 0.1347, -1.0), (0.1466, 0.1376, -1.0), (0.1448, 0.1403, -1.0), (0.1427, 0.1427, -1.0), (0.1403, 0.1448, -1.0), (0.1376, 0.1466, -1.0), (0.1347, 0.148, -1.0), (0.1316, 0.1491, -1.0), (0.1284, 0.1498, -1.0), (0.125, -0.1, 0.0), (0.1216, -0.1002, 0.0), (0.1184, -0.1009, 0.0), (0.1153, -0.102, 0.0), (0.1124, -0.1034, 0.0), (0.1097, -0.1052, 0.0), (0.1073, -0.1073, 0.0), (0.1052, -0.1097, 0.0), (0.1034, -0.1124, 0.0), (0.102, -0.1153, 0.0), (0.1009, -0.1184, 0.0), (0.1002, -0.1216, 0.0), (0.1, -0.125, 0.0), (0.1002, -0.1284, 0.0), (0.1009, -0.1316, 0.0), (0.102, -0.1347, 0.0), (0.1034, -0.1376, 0.0), (0.1052, -0.1403, 0.0), (0.1073, -0.1427, 0.0), (0.1097, -0.1448, 0.0), (0.1124, -0.1466, 0.0), (0.1153, -0.148, 0.0), (0.1184, -0.1491, 0.0), (0.1216, -0.1498, 0.0), (0.125, -0.15, 0.0), (0.1284, -0.1498, 0.0), (0.1316, -0.1491, 0.0), (0.1347, -0.148, 0.0), (0.1376, -0.1466, 0.0), (0.1403, -0.1448, 0.0), (0.1427, -0.1427, 0.0), (0.1448, -0.1403, 0.0), (0.1466, -0.1376, 0.0), (0.148, -0.1347, 0.0), (0.1491, -0.1316, 0.0), (0.1498, -0.1284, 0.0), (0.15, -0.125, 0.0), (0.1498, -0.1216, 0.0), (0.1491, -0.1184, 0.0), (0.148, -0.1153, 0.0), (0.1466, -0.1124, 0.0), (0.1448, -0.1097, 0.0), (0.1427, -0.1073, 0.0), (0.1403, -0.1052, 0.0), (0.1376, -0.1034, 0.0), (0.1347, -0.102, 0.0), (0.1316, -0.1009, 0.0), (0.1284, -0.1002, 0.0), (0.125, -0.1, -1.0), (0.1216, -0.1002, -1.0), (0.1184, -0.1009, -1.0), (0.1153, -0.102, -1.0), (0.1124, -0.1034, -1.0), (0.1097, -0.1052, -1.0), (0.1073, -0.1073, -1.0), (0.1052, -0.1097, -1.0), (0.1034, -0.1124, -1.0), (0.102, -0.1153, -1.0), (0.1009, -0.1184, -1.0), (0.1002, -0.1216, -1.0), (0.1, -0.125, -1.0), (0.1002, -0.1284, -1.0), (0.1009, -0.1316, -1.0), (0.102, -0.1347, -1.0), (0.1034, -0.1376, -1.0), (0.1052, -0.1403, -1.0), (0.1073, -0.1427, -1.0), (0.1097, -0.1448, -1.0), (0.1124, -0.1466, -1.0), (0.1153, -0.148, -1.0), (0.1184, -0.1491, -1.0), (0.1216, -0.1498, -1.0), (0.125, -0.15, -1.0), (0.1284, -0.1498, -1.0), (0.1316, -0.1491, -1.0), (0.1347, -0.148, -1.0), (0.1376, -0.1466, -1.0), (0.1403, -0.1448, -1.0), (0.1427, -0.1427, -1.0), (0.1448, -0.1403, -1.0), (0.1466, -0.1376, -1.0), (0.148, -0.1347, -1.0), (0.1491, -0.1316, -1.0), (0.1498, -0.1284, -1.0), (0.15, -0.125, -1.0), (0.1498, -0.1216, -1.0), (0.1491, -0.1184, -1.0), (0.148, -0.1153, -1.0), (0.1466, -0.1124, -1.0), (0.1448, -0.1097, -1.0), (0.1427, -0.1073, -1.0), (0.1403, -0.1052, -1.0), (0.1376, -0.1034, -1.0), (0.1347, -0.102, -1.0), (0.1316, -0.1009, -1.0), (0.1284, -0.1002, -1.0)], [], [(47, 0, 1, 2, 3, 4, 5, 6, 7, 8, 9, 10, 11, 12, 13, 14, 15, 16, 17, 18, 19, 20, 21, 22, 23, 24, 25, 26, 27, 28, 29, 30, 31, 32, 33, 34, 35, 36, 37, 38, 39, 40, 41, 42, 43, 44, 45, 46), (67, 66, 65, 64, 63, 62, 61, 60, 59, 58, 57, 56, 55, 54, 53, 52, 51, 50, 49, 48, 95, 94, 93, 92, 91, 90, 89, 88, 87, 86, 85, 84, 83, 82, 81, 80, 79, 78, 77, 76, 75, 74, 73, 72, 71, 70, 69, 68), (1, 0, 48, 49), (0, 47, 95, 48), (47, 46, 94, 95), (2, 1, 49, 50), (46, 45, 93, 94), (3, 2, 50, 51), (45, 44, 92, 93), (4, 3, 51, 52), (44, 43, 91, 92), (5, 4, 52, 53), (43, 42, 90, 91), (6, 5, 53, 54), (42, 41, 89, 90), (7, 6, 54, 55), (41, 40, 88, 89), (8, 7, 55, 56), (9, 8, 56, 57), (40, 39, 87, 88), (10, 9, 57, 58), (39, 38, 86, 87), (11, 10, 58, 59), (38, 37, 85, 86), (12, 11, 59, 60), (37, 36, 84, 85), (13, 12, 60, 61), (36, 35, 83, 84), (14, 13, 61, 62), (35, 34, 82, 83), (15, 14, 62, 63), (34, 33, 81, 82), (16, 15, 63, 64), (33, 32, 80, 81), (17, 16, 64, 65), (32, 31, 79, 80), (18, 17, 65, 66), (31, 30, 78, 79), (19, 18, 66, 67), (30, 29, 77, 78), (20, 19, 67, 68), (29, 28, 76, 77), (21, 20, 68, 69), (28, 27, 75, 76), (22, 21, 69, 70), (27, 26, 74, 75), (23, 22, 70, 71), (26, 25, 73, 74), (24, 23, 71, 72), (25, 24, 72, 73), (143, 96, 97, 98, 99, 100, 101, 102, 103, 104, 105, 106, 107, 108, 109, 110, 111, 112, 113, 114, 115, 116, 117, 118, 119, 120, 121, 122, 123, 124, 125, 126, 127, 128, 129, 130, 131, 132, 133, 134, 135, 136, 137, 138, 139, 140, 141, 142), (151, 150, 149, 148, 147, 146, 145, 144, 191, 190, 189, 188, 187, 186, 185, 184, 183, 182, 181, 180, 179, 178, 177, 176, 175, 174, 173, 172, 171, 170, 169, 168, 167, 166, 165, 164, 163, 162, 161, 160, 159, 158, 157, 156, 155, 154, 153, 152), (97, 96, 144, 145), (96, 143, 191, 144), (98, 97, 145, 146), (143, 142, 190, 191), (99, 98, 146, 147), (142, 141, 189, 190), (100, 99, 147, 148), (141, 140, 188, 189), (101, 100, 148, 149), (140, 139, 187, 188), (102, 101, 149, 150), (139, 138, 186, 187), (103, 102, 150, 151), (138, 137, 185, 186), (104, 103, 151, 152), (137, 136, 184, 185), (105, 104, 152, 153), (136, 135, 183, 184), (106, 105, 153, 154), (135, 134, 182, 183), (107, 106, 154, 155), (134, 133, 181, 182), (108, 107, 155, 156), (133, 132, 180, 181), (109, 108, 156, 157), (132, 131, 179, 180), (110, 109, 157, 158), (131, 130, 178, 179), (111, 110, 158, 159), (130, 129, 177, 178), (112, 111, 159, 160), (129, 128, 176, 177), (113, 112, 160, 161), (128, 127, 175, 176), (127, 126, 174, 175), (114, 113, 161, 162), (126, 125, 173, 174), (115, 114, 162, 163), (125, 124, 172, 173), (116, 115, 163, 164), (124, 123, 171, 172), (117, 116, 164, 165), (123, 122, 170, 171), (118, 117, 165, 166), (122, 121, 169, 170), (119, 118, 166, 167), (120, 119, 167, 168), (121, 120, 168, 169)])
_uv = me_pipe4_001.uv_layers.new(name='UVMap')
_uv.uv.foreach_set('vector', [1.0, 0.0, 0.0, 0.0, 0.02128, 0.0, 0.04255, 0.0, 0.06383, 0.0, 0.08511, 0.0, 0.1064, 0.0, 0.1277, 0.0, 0.1489, 0.0, 0.1702, 0.0, 0.1915, 0.0, 0.2128, 0.0, 0.234, 0.0, 0.2553, 0.0, 0.2766, 0.0, 0.2979, 0.0, 0.3191, 0.0, 0.3404, 0.0, 0.3617, 0.0, 0.383, 0.0, 0.4043, 0.0, 0.4255, 0.0, 0.4468, 0.0, 0.4681, 0.0, 0.4894, 0.0, 0.5106, 0.0, 0.5319, 0.0, 0.5532, 0.0, 0.5745, 0.0, 0.5957, 0.0, 0.617, 0.0, 0.6383, 0.0, 0.6596, 0.0, 0.6809, 0.0, 0.7021, 0.0, 0.7234, 0.0, 0.7447, 0.0, 0.766, 0.0, 0.7872, 0.0, 0.8085, 0.0, 0.8298, 0.0, 0.8511, 0.0, 0.8723, 0.0, 0.8936, 0.0, 0.9149, 0.0, 0.9362, 0.0, 0.9574, 0.0, 0.9787, 0.0, 0.4043, 0.0, 0.383, 0.0, 0.3617, 0.0, 0.3404, 0.0, 0.3191, 0.0, 0.2979, 0.0, 0.2766, 0.0, 0.2553, 0.0, 0.234, 0.0, 0.2128, 0.0, 0.1915, 0.0, 0.1702, 0.0, 0.1489, 0.0, 0.1277, 0.0, 0.1064, 0.0, 0.08511, 0.0, 0.06383, 0.0, 0.04255, 0.0, 0.02128, 0.0, 0.0, 0.0, 1.0, 0.0, 0.9787, 0.0, 0.9574, 0.0, 0.9362, 0.0, 0.9149, 0.0, 0.8936, 0.0, 0.8723, 0.0, 0.8511, 0.0, 0.8298, 0.0, 0.8085, 0.0, 0.7872, 0.0, 0.766, 0.0, 0.7447, 0.0, 0.7234, 0.0, 0.7021, 0.0, 0.6809, 0.0, 0.6596, 0.0, 0.6383, 0.0, 0.617, 0.0, 0.5957, 0.0, 0.5745, 0.0, 0.5532, 0.0, 0.5319, 0.0, 0.5106, 0.0, 0.4894, 0.0, 0.4681, 0.0, 0.4468, 0.0, 0.4255, 0.0, 0.02128, 0.0, 0.0, 0.0, 0.0, 0.0, 0.02128, 0.0, 0.0, 0.0, 1.0, 0.0, 1.0, 0.0, 0.0, 0.0, 1.0, 0.0, 0.9787, 0.0, 0.9787, 0.0, 1.0, 0.0, 0.04255, 0.0, 0.02128, 0.0, 0.02128, 0.0, 0.04255, 0.0, 0.9787, 0.0, 0.9574, 0.0, 0.9574, 0.0, 0.9787, 0.0, 0.06383, 0.0, 0.04255, 0.0, 0.04255, 0.0, 0.06383, 0.0, 0.9574, 0.0, 0.9362, 0.0, 0.9362, 0.0, 0.9574, 0.0, 0.08511, 0.0, 0.06383, 0.0, 0.06383, 0.0, 0.08511, 0.0, 0.9362, 0.0, 0.9149, 0.0, 0.9149, 0.0, 0.9362, 0.0, 0.1064, 0.0, 0.08511, 0.0, 0.08511, 0.0, 0.1064, 0.0, 0.9149, 0.0, 0.8936, 0.0, 0.8936, 0.0, 0.9149, 0.0, 0.1277, 0.0, 0.1064, 0.0, 0.1064, 0.0, 0.1277, 0.0, 0.8936, 0.0, 0.8723, 0.0, 0.8723, 0.0, 0.8936, 0.0, 0.1489, 0.0, 0.1277, 0.0, 0.1277, 0.0, 0.1489, 0.0, 0.8723, 0.0, 0.8511, 0.0, 0.8511, 0.0, 0.8723, 0.0, 0.1702, 0.0, 0.1489, 0.0, 0.1489, 0.0, 0.1702, 0.0, 0.1915, 0.0, 0.1702, 0.0, 0.1702, 0.0, 0.1915, 0.0, 0.8511, 0.0, 0.8298, 0.0, 0.8298, 0.0, 0.8511, 0.0, 0.2128, 0.0, 0.1915, 0.0, 0.1915, 0.0, 0.2128, 0.0, 0.8298, 0.0, 0.8085, 0.0, 0.8085, 0.0, 0.8298, 0.0, 0.234, 0.0, 0.2128, 0.0, 0.2128, 0.0, 0.234, 0.0, 0.8085, 0.0, 0.7872, 0.0, 0.7872, 0.0, 0.8085, 0.0, 0.2553, 0.0, 0.234, 0.0, 0.234, 0.0, 0.2553, 0.0, 0.7872, 0.0, 0.766, 0.0, 0.766, 0.0, 0.7872, 0.0, 0.2766, 0.0, 0.2553, 0.0, 0.2553, 0.0, 0.2766, 0.0, 0.766, 0.0, 0.7447, 0.0, 0.7447, 0.0, 0.766, 0.0, 0.2979, 0.0, 0.2766, 0.0, 0.2766, 0.0, 0.2979, 0.0, 0.7447, 0.0, 0.7234, 0.0, 0.7234, 0.0, 0.7447, 0.0, 0.3191, 0.0, 0.2979, 0.0, 0.2979, 0.0, 0.3191, 0.0, 0.7234, 0.0, 0.7021, 0.0, 0.7021, 0.0, 0.7234, 0.0, 0.3404, 0.0, 0.3191, 0.0, 0.3191, 0.0, 0.3404, 0.0, 0.7021, 0.0, 0.6809, 0.0, 0.6809, 0.0, 0.7021, 0.0, 0.3617, 0.0, 0.3404, 0.0, 0.3404, 0.0, 0.3617, 0.0, 0.6809, 0.0, 0.6596, 0.0, 0.6596, 0.0, 0.6809, 0.0, 0.383, 0.0, 0.3617, 0.0, 0.3617, 0.0, 0.383, 0.0, 0.6596, 0.0, 0.6383, 0.0, 0.6383, 0.0, 0.6596, 0.0, 0.4043, 0.0, 0.383, 0.0, 0.383, 0.0, 0.4043, 0.0, 0.6383, 0.0, 0.617, 0.0, 0.617, 0.0, 0.6383, 0.0, 0.4255, 0.0, 0.4043, 0.0, 0.4043, 0.0, 0.4255, 0.0, 0.617, 0.0, 0.5957, 0.0, 0.5957, 0.0, 0.617, 0.0, 0.4468, 0.0, 0.4255, 0.0, 0.4255, 0.0, 0.4468, 0.0, 0.5957, 0.0, 0.5745, 0.0, 0.5745, 0.0, 0.5957, 0.0, 0.4681, 0.0, 0.4468, 0.0, 0.4468, 0.0, 0.4681, 0.0, 0.5745, 0.0, 0.5532, 0.0, 0.5532, 0.0, 0.5745, 0.0, 0.4894, 0.0, 0.4681, 0.0, 0.4681, 0.0, 0.4894, 0.0, 0.5532, 0.0, 0.5319, 0.0, 0.5319, 0.0, 0.5532, 0.0, 0.5106, 0.0, 0.4894, 0.0, 0.4894, 0.0, 0.5106, 0.0, 0.5319, 0.0, 0.5106, 0.0, 0.5106, 0.0, 0.5319, 0.0, 1.0, 0.0, 0.0, 0.0, 0.02128, 0.0, 0.04255, 0.0, 0.06383, 0.0, 0.08511, 0.0, 0.1064, 0.0, 0.1277, 0.0, 0.1489, 0.0, 0.1702, 0.0, 0.1915, 0.0, 0.2128, 0.0, 0.234, 0.0, 0.2553, 0.0, 0.2766, 0.0, 0.2979, 0.0, 0.3191, 0.0, 0.3404, 0.0, 0.3617, 0.0, 0.383, 0.0, 0.4043, 0.0, 0.4255, 0.0, 0.4468, 0.0, 0.4681, 0.0, 0.4894, 0.0, 0.5106, 0.0, 0.5319, 0.0, 0.5532, 0.0, 0.5745, 0.0, 0.5957, 0.0, 0.617, 0.0, 0.6383, 0.0, 0.6596, 0.0, 0.6809, 0.0, 0.7021, 0.0, 0.7234, 0.0, 0.7447, 0.0, 0.766, 0.0, 0.7872, 0.0, 0.8085, 0.0, 0.8298, 0.0, 0.8511, 0.0, 0.8723, 0.0, 0.8936, 0.0, 0.9149, 0.0, 0.9362, 0.0, 0.9574, 0.0, 0.9787, 0.0, 0.1489, 0.0, 0.1277, 0.0, 0.1064, 0.0, 0.08511, 0.0, 0.06383, 0.0, 0.04255, 0.0, 0.02128, 0.0, 0.0, 0.0, 1.0, 0.0, 0.9787, 0.0, 0.9574, 0.0, 0.9362, 0.0, 0.9149, 0.0, 0.8936, 0.0, 0.8723, 0.0, 0.8511, 0.0, 0.8298, 0.0, 0.8085, 0.0, 0.7872, 0.0, 0.766, 0.0, 0.7447, 0.0, 0.7234, 0.0, 0.7021, 0.0, 0.6809, 0.0, 0.6596, 0.0, 0.6383, 0.0, 0.617, 0.0, 0.5957, 0.0, 0.5745, 0.0, 0.5532, 0.0, 0.5319, 0.0, 0.5106, 0.0, 0.4894, 0.0, 0.4681, 0.0, 0.4468, 0.0, 0.4255, 0.0, 0.4043, 0.0, 0.383, 0.0, 0.3617, 0.0, 0.3404, 0.0, 0.3191, 0.0, 0.2979, 0.0, 0.2766, 0.0, 0.2553, 0.0, 0.234, 0.0, 0.2128, 0.0, 0.1915, 0.0, 0.1702, 0.0, 0.02128, 0.0, 0.0, 0.0, 0.0, 0.0, 0.02128, 0.0, 0.0, 0.0, 1.0, 0.0, 1.0, 0.0, 0.0, 0.0, 0.04255, 0.0, 0.02128, 0.0, 0.02128, 0.0, 0.04255, 0.0, 1.0, 0.0, 0.9787, 0.0, 0.9787, 0.0, 1.0, 0.0, 0.06383, 0.0, 0.04255, 0.0, 0.04255, 0.0, 0.06383, 0.0, 0.9787, 0.0, 0.9574, 0.0, 0.9574, 0.0, 0.9787, 0.0, 0.08511, 0.0, 0.06383, 0.0, 0.06383, 0.0, 0.08511, 0.0, 0.9574, 0.0, 0.9362, 0.0, 0.9362, 0.0, 0.9574, 0.0, 0.1064, 0.0, 0.08511, 0.0, 0.08511, 0.0, 0.1064, 0.0, 0.9362, 0.0, 0.9149, 0.0, 0.9149, 0.0, 0.9362, 0.0, 0.1277, 0.0, 0.1064, 0.0, 0.1064, 0.0, 0.1277, 0.0, 0.9149, 0.0, 0.8936, 0.0, 0.8936, 0.0, 0.9149, 0.0, 0.1489, 0.0, 0.1277, 0.0, 0.1277, 0.0, 0.1489, 0.0, 0.8936, 0.0, 0.8723, 0.0, 0.8723, 0.0, 0.8936, 0.0, 0.1702, 0.0, 0.1489, 0.0, 0.1489, 0.0, 0.1702, 0.0, 0.8723, 0.0, 0.8511, 0.0, 0.8511, 0.0, 0.8723, 0.0, 0.1915, 0.0, 0.1702, 0.0, 0.1702, 0.0, 0.1915, 0.0, 0.8511, 0.0, 0.8298, 0.0, 0.8298, 0.0, 0.8511, 0.0, 0.2128, 0.0, 0.1915, 0.0, 0.1915, 0.0, 0.2128, 0.0, 0.8298, 0.0, 0.8085, 0.0, 0.8085, 0.0, 0.8298, 0.0, 0.234, 0.0, 0.2128, 0.0, 0.2128, 0.0, 0.234, 0.0, 0.8085, 0.0, 0.7872, 0.0, 0.7872, 0.0, 0.8085, 0.0, 0.2553, 0.0, 0.234, 0.0, 0.234, 0.0, 0.2553, 0.0, 0.7872, 0.0, 0.766, 0.0, 0.766, 0.0, 0.7872, 0.0, 0.2766, 0.0, 0.2553, 0.0, 0.2553, 0.0, 0.2766, 0.0, 0.766, 0.0, 0.7447, 0.0, 0.7447, 0.0, 0.766, 0.0, 0.2979, 0.0, 0.2766, 0.0, 0.2766, 0.0, 0.2979, 0.0, 0.7447, 0.0, 0.7234, 0.0, 0.7234, 0.0, 0.7447, 0.0, 0.3191, 0.0, 0.2979, 0.0, 0.2979, 0.0, 0.3191, 0.0, 0.7234, 0.0, 0.7021, 0.0, 0.7021, 0.0, 0.7234, 0.0, 0.3404, 0.0, 0.3191, 0.0, 0.3191, 0.0, 0.3404, 0.0, 0.7021, 0.0, 0.6809, 0.0, 0.6809, 0.0, 0.7021, 0.0, 0.3617, 0.0, 0.3404, 0.0, 0.3404, 0.0, 0.3617, 0.0, 0.6809, 0.0, 0.6596, 0.0, 0.6596, 0.0, 0.6809, 0.0, 0.6596, 0.0, 0.6383, 0.0, 0.6383, 0.0, 0.6596, 0.0, 0.383, 0.0, 0.3617, 0.0, 0.3617, 0.0, 0.383, 0.0, 0.6383, 0.0, 0.617, 0.0, 0.617, 0.0, 0.6383, 0.0, 0.4043, 0.0, 0.383, 0.0, 0.383, 0.0, 0.4043, 0.0, 0.617, 0.0, 0.5957, 0.0, 0.5957, 0.0, 0.617, 0.0, 0.4255, 0.0, 0.4043, 0.0, 0.4043, 0.0, 0.4255, 0.0, 0.5957, 0.0, 0.5745, 0.0, 0.5745, 0.0, 0.5957, 0.0, 0.4468, 0.0, 0.4255, 0.0, 0.4255, 0.0, 0.4468, 0.0, 0.5745, 0.0, 0.5532, 0.0, 0.5532, 0.0, 0.5745, 0.0, 0.4681, 0.0, 0.4468, 0.0, 0.4468, 0.0, 0.4681, 0.0, 0.5532, 0.0, 0.5319, 0.0, 0.5319, 0.0, 0.5532, 0.0, 0.4894, 0.0, 0.4681, 0.0, 0.4681, 0.0, 0.4894, 0.0, 0.5106, 0.0, 0.4894, 0.0, 0.4894, 0.0, 0.5106, 0.0, 0.5319, 0.0, 0.5106, 0.0, 0.5106, 0.0, 0.5319, 0.0])
me_pipe4_001.update()
me_shell_002 = bpy.data.meshes.new('Shell.002')
me_shell_002.from_pydata([(0.001631, -0.206, -0.1074), (0.001631, 0.2108, -0.8997), (1.531e-17, 0.25, -1.005), (-4.592e-17, -0.25, -1.005), (1.531e-17, 0.25, 0.0), (-4.592e-17, -0.25, 0.0), (4.657e-10, -0.2942, -0.007569), (0.0, -0.2943, -0.1072), (-1.164e-10, 0.2108, -0.9996), (1.164e-10, -0.206, -0.007569), (1.164e-10, 0.299, -0.8999), (-1.164e-10, 0.299, -0.9996)], [], [(8, 1, 10, 11), (9, 0, 7, 6), (3, 2, 4, 5)])
_uv = me_shell_002.uv_layers.new(name='UVMap')
_uv.uv.foreach_set('vector', [0.0, 0.0, 0.0, 0.0, 0.0, 0.0, 0.0, 0.0, 0.0, 0.0, 0.0, 0.0, 0.0, 0.0, 0.0, 0.0, 0.5106, 0.0, 0.0, 0.0, 0.0, 0.0, 0.0, 0.0])
me_shell_002.update()

# ---- objects
ob_inlet = bpy.data.objects.new('inlet', me_cylinder_002)
ob_outlet = bpy.data.objects.new('outlet', me_cylinder_003)
ob_wall = bpy.data.objects.new('wall', me_shell_001)
ob_pipe = bpy.data.objects.new('pipe', me_pipe4_001)
ob_symmetry = bpy.data.objects.new('symmetry', me_shell_002)

# ---- transforms, parenting, visibility, modifiers, constraints
ob_inlet.location = (0.001631, -0.2501, -0.05741)
ob_inlet.rotation_euler = (1.571, -1.571, 0.0)
ob_inlet.scale = (1.0, 1.0, 0.1765)
ob_outlet.location = (0.001631, 0.2549, -0.9497)
ob_outlet.rotation_euler = (1.571, -1.571, 0.0)
ob_outlet.scale = (1.0, 1.0, 0.1765)
ob_wall.location = (0.0, 0.0, 0.0)
ob_pipe.location = (0.0, 0.0, 0.0)
ob_symmetry.location = (0.0, 0.0, 0.0)

# ---- collection membership
col_collection.objects.link(ob_inlet)
col_collection.objects.link(ob_outlet)
col_collection.objects.link(ob_wall)
col_collection.objects.link(ob_pipe)
col_collection.objects.link(ob_symmetry)

# ---- scene / render settings (as saved in the file)
scene.frame_start = 1; scene.frame_end = 250; scene.frame_set(52)
scene.render.engine = 'BLENDER_EEVEE_NEXT'
scene.cycles.sampling_pattern = 'TABULATED_SOBOL'
scene.view_settings.view_transform = 'Filmic'
bpy.context.view_layer.update()

# ---- added for rendering (the .blend has no active camera and no usable light): camera, sun
cam_auto = bpy.data.cameras.new('AutoCamera')
cam_auto.lens = 50.0
cam_auto.sensor_width = 36.0
cam_auto.clip_end = 1000.0
ob_auto_camera = bpy.data.objects.new('AutoCamera', cam_auto)
scene.collection.objects.link(ob_auto_camera)
ob_auto_camera.location = (1.39744, -1.52054, 0.48997)
ob_auto_camera.rotation_euler = (1.09748, -7.21219e-08, 0.694738)
scene.camera = ob_auto_camera
light_auto_sun = bpy.data.lights.new('AutoSun', 'SUN')
light_auto_sun.energy = 3.0
light_auto_sun.angle = 0.0523599
ob_auto_sun = bpy.data.objects.new('AutoSun', light_auto_sun)
scene.collection.objects.link(ob_auto_sun)
ob_auto_sun.rotation_euler = (0.872665, 0.174533, 0.523599)
bpy.context.view_layer.update()
